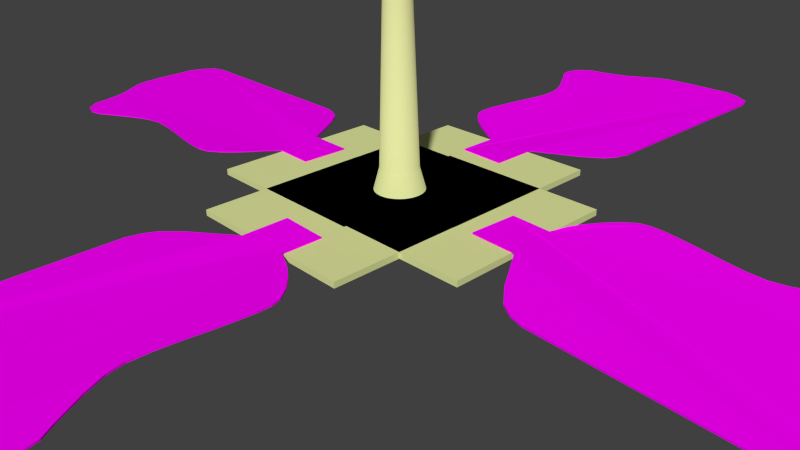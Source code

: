 # Source: fs-kreisel-einzeln.blend  (saved by Blender 2.72.0; exported with 4.5.12 LTS)
import bpy
from mathutils import Matrix  # noqa: F401  (used for matrix-valued properties, if any)

bpy.ops.wm.read_factory_settings(use_empty=True)
scene = bpy.context.scene
scene.name = 'Scene'

# ---- collections
col_collection_1 = bpy.data.collections.new('Collection 1'); scene.collection.children.link(col_collection_1)

# ---- images (referenced by path relative to the original .blend; pixels are not part of the script)
import os
ASSET_DIR = os.environ.get("B2B_ASSET_DIR", "")  # directory of the original .blend (textures are referenced by path, not embedded)
HERE = os.path.dirname(os.path.abspath(__file__))  # packed textures are extracted next to this script under _unpacked/

def load_image(name, relpath, width, height, colorspace="sRGB"):
    """Load a texture the original file referenced (path relative to the .blend, or extracted next to this script)."""
    p = next((c for c in (os.path.join(HERE, relpath), os.path.join(ASSET_DIR, relpath)) if relpath and os.path.exists(c)), "")
    if p:
        img = bpy.data.images.load(p, check_existing=True)
        img.name = name
    else:  # same state as the original file: an image datablock whose file is absent (Cycles renders it pink)
        img = bpy.data.images.new(name, width, height)
        img.source = "FILE"
        img.filepath = "//" + (relpath or name)
    img.colorspace_settings.name = colorspace
    return img
img_fs_wave_jpg_003 = load_image('fs-wave.jpg.003', 'fs-wave.jpg', 1024, 1024, 'sRGB')
img_fs_wave_jpg_004 = load_image('fs-wave.jpg.004', 'fs-wave.jpg', 1024, 1024, 'sRGB')
img_fs_wave_jpg_005 = load_image('fs-wave.jpg.005', 'fs-wave.jpg', 1024, 1024, 'sRGB')

# ---- materials (node trees are filled in below, after node groups)
mat_material_003 = bpy.data.materials.new('Material.003')
mat_material_003.alpha_threshold = 0.0
mat_material_003.roughness = 0.5
mat_material_004 = bpy.data.materials.new('Material.004')
mat_material_004.alpha_threshold = 0.0
mat_material_004.roughness = 0.5
mat_material_005 = bpy.data.materials.new('Material.005')
mat_material_005.alpha_threshold = 0.0
mat_material_005.roughness = 0.5
mat_material_008 = bpy.data.materials.new('Material.008')
mat_material_008.alpha_threshold = 0.0
mat_material_008.roughness = 0.5

# ---- material node trees
mat_material_003.use_nodes = True; mat_material_003.node_tree.nodes.clear()
_N = mat_material_003.node_tree.nodes; _L = mat_material_003.node_tree.links
n0 = _N.new('ShaderNodeOutputMaterial'); n0.name = 'Material Output'; n0.location = (300, 300)
n1 = _N.new('ShaderNodeBsdfDiffuse'); n1.name = 'Diffuse BSDF'; n1.location = (10, 300)
n2 = _N.new('ShaderNodeTexImage'); n2.name = 'Image Texture'; n2.location = (-180, 300)
n2.width = 140
n2.image = img_fs_wave_jpg_003
_L.new(n1.outputs[0], n0.inputs[0])
_L.new(n2.outputs[0], n1.inputs[0])
n0.is_active_output = True
mat_material_004.use_nodes = True; mat_material_004.node_tree.nodes.clear()
_N = mat_material_004.node_tree.nodes; _L = mat_material_004.node_tree.links
n0 = _N.new('ShaderNodeOutputMaterial'); n0.name = 'Material Output'; n0.location = (300, 300)
n1 = _N.new('ShaderNodeBsdfDiffuse'); n1.name = 'Diffuse BSDF'; n1.location = (10, 300)
n2 = _N.new('ShaderNodeTexImage'); n2.name = 'Image Texture'; n2.location = (-180, 300)
n2.width = 140
n2.image = img_fs_wave_jpg_004
_L.new(n1.outputs[0], n0.inputs[0])
_L.new(n2.outputs[0], n1.inputs[0])
n0.is_active_output = True
mat_material_005.use_nodes = True; mat_material_005.node_tree.nodes.clear()
_N = mat_material_005.node_tree.nodes; _L = mat_material_005.node_tree.links
n0 = _N.new('ShaderNodeOutputMaterial'); n0.name = 'Material Output'; n0.location = (300, 300)
n1 = _N.new('ShaderNodeBsdfDiffuse'); n1.name = 'Diffuse BSDF'; n1.location = (10, 300)
n2 = _N.new('ShaderNodeTexImage'); n2.name = 'Image Texture'; n2.location = (-180, 300)
n2.width = 140
n2.image = img_fs_wave_jpg_005
_L.new(n1.outputs[0], n0.inputs[0])
_L.new(n2.outputs[0], n1.inputs[0])
n0.is_active_output = True
mat_material_008.use_nodes = True; mat_material_008.node_tree.nodes.clear()
_N = mat_material_008.node_tree.nodes; _L = mat_material_008.node_tree.links
n0 = _N.new('ShaderNodeOutputMaterial'); n0.name = 'Material Output'; n0.location = (300, 300)
n1 = _N.new('ShaderNodeBsdfDiffuse'); n1.name = 'Diffuse BSDF'; n1.location = (10, 300)
n1.inputs[0].default_value = (0.7582, 0.8, 0.3488, 1.0)
_L.new(n1.outputs[0], n0.inputs[0])
n0.is_active_output = True

# ---- world
world_world = bpy.data.worlds.new('World'); scene.world = world_world
world_world.color = (0.05088, 0.05088, 0.05088)
world_world.use_sun_shadow = False
world_world.sun_shadow_jitter_overblur = 0.0
world_world.cycles.sampling_method = 'MANUAL'
world_world.cycles.sample_map_resolution = 256

# ---- cameras
cam_camera = bpy.data.cameras.new('Camera')
cam_camera.clip_end = 100.0
cam_camera.lens = 35.0
cam_camera.sensor_width = 32.0
cam_camera.sensor_height = 18.0
cam_camera.ortho_scale = 7.314
cam_camera.dof.focus_distance = 0.0

# ---- meshes
me_plane_000 = bpy.data.meshes.new('Plane.000')
me_plane_000.from_pydata([(-1.28, 15.93, 1.956), (0.7156, 15.89, 2.084), (-1.28, 15.93, 1.956), (1.065, 16.61, 2.212), (1.388, 17.17, 2.257), (1.85, 17.81, 2.312), (2.353, 18.36, 2.367), (2.94, 18.79, 2.422), (3.396, 18.91, 2.455), (4.056, 18.9, 2.496), (4.858, 18.8, 2.541), (5.66, 18.68, 2.586), (6.825, 18.47, 2.649), (7.787, 18.34, 2.703), (8.667, 18.3, 2.756), (9.422, 18.46, 2.809), (10.33, 18.89, 2.884), (11.57, 19.62, 2.992), (12.13, 19.99, 3.043), (12.69, 20.11, 3.082), (13.42, 19.91, 3.118), (14.01, 19.26, 3.128), (14.21, 18.55, 3.11), (14.54, 17.72, 3.094), (14.9, 17.02, 3.087), (15.89, 15.65, 3.09), (16.19, 14.96, 3.079), (16.43, 13.58, 3.035), (16.56, 12.45, 2.994), (16.69, 11.45, 2.96), (16.5, 10.73, 2.917), (16.5, 10.73, 2.917), (16.09, 9.994, 2.86), (15.41, 9.79, 2.809), (4.25, 10.01, 2.127), (3.578, 10.2, 2.094), (2.981, 10.56, 2.072), (2.235, 11.45, 2.064), (1.649, 12.37, 2.067), (1.119, 13.18, 2.069), (0.8959, 13.53, 2.07), (-1.373, 13.57, 1.932), (-1.269, 15.94, 1.941), (-1.284, 15.92, 2.026), (0.7118, 15.88, 2.154), (-1.284, 15.92, 2.026), (1.061, 16.6, 2.283), (1.384, 17.17, 2.327), (1.846, 17.8, 2.383), (2.349, 18.35, 2.438), (2.936, 18.79, 2.493), (3.393, 18.9, 2.526), (4.052, 18.9, 2.566), (4.854, 18.8, 2.612), (5.656, 18.68, 2.656), (6.821, 18.47, 2.72), (7.783, 18.33, 2.773), (8.663, 18.3, 2.826), (9.418, 18.46, 2.88), (10.32, 18.88, 2.954), (11.56, 19.61, 3.062), (12.13, 19.99, 3.113), (12.69, 20.1, 3.153), (13.41, 19.9, 3.189), (14.01, 19.25, 3.198), (14.21, 18.54, 3.18), (14.53, 17.71, 3.165), (14.89, 17.02, 3.157), (15.89, 15.64, 3.16), (16.19, 14.95, 3.149), (16.43, 13.58, 3.105), (16.56, 12.44, 3.065), (16.69, 11.44, 3.03), (16.5, 10.72, 2.987), (16.5, 10.72, 2.987), (16.09, 9.987, 2.931), (15.4, 9.783, 2.879), (4.247, 10.0, 2.198), (3.574, 10.2, 2.164), (2.977, 10.56, 2.143), (2.232, 11.44, 2.135), (1.645, 12.36, 2.138), (1.115, 13.18, 2.14), (0.8921, 13.52, 2.141), (-1.377, 13.57, 2.002), (-1.272, 15.93, 2.012)], [], [(0, 1, 3, 4, 5, 6, 7, 8, 9, 10, 11, 12, 13, 14, 15, 16, 17, 18, 19, 20, 21, 22, 23, 24, 25, 26, 27, 28, 29, 30, 31, 32, 33, 34, 35, 36, 37, 38, 39, 40, 41, 42, 2), (43, 45, 85, 84, 83, 82, 81, 80, 79, 78, 77, 76, 75, 74, 73, 72, 71, 70, 69, 68, 67, 66, 65, 64, 63, 62, 61, 60, 59, 58, 57, 56, 55, 54, 53, 52, 51, 50, 49, 48, 47, 46, 44), (15, 14, 57, 58), (32, 31, 74, 75), (39, 38, 81, 82), (22, 21, 64, 65), (5, 4, 47, 48), (12, 11, 54, 55), (29, 28, 71, 72), (36, 35, 78, 79), (0, 2, 45, 43), (19, 18, 61, 62), (2, 42, 85, 45), (26, 25, 68, 69), (9, 8, 51, 52), (33, 32, 75, 76), (16, 15, 58, 59), (40, 39, 82, 83), (6, 5, 48, 49), (23, 22, 65, 66), (13, 12, 55, 56), (30, 29, 72, 73), (37, 36, 79, 80), (3, 1, 44, 46), (20, 19, 62, 63), (10, 9, 52, 53), (27, 26, 69, 70), (17, 16, 59, 60), (34, 33, 76, 77), (41, 40, 83, 84), (24, 23, 66, 67), (7, 6, 49, 50), (14, 13, 56, 57), (31, 30, 73, 74), (38, 37, 80, 81), (4, 3, 46, 47), (21, 20, 63, 64), (11, 10, 53, 54), (28, 27, 70, 71), (35, 34, 77, 78), (1, 0, 43, 44), (18, 17, 60, 61), (42, 41, 84, 85), (8, 7, 50, 51), (25, 24, 67, 68)])
_uv = me_plane_000.uv_layers.new(name='UVMap')
_uv.uv.foreach_set('vector', [0.0, 0.0, 0.0, 0.0, 0.0, 0.0, 0.0, 0.0, 0.0, 0.0, 0.0, 0.0, 0.0, 0.0, 0.0, 0.0, 0.0, 0.0, 0.0, 0.0, 0.0, 0.0, 0.0, 0.0, 0.0, 0.0, 0.0, 0.0, 0.0, 0.0, 0.0, 0.0, 0.0, 0.0, 0.0, 0.0, 0.0, 0.0, 0.0, 0.0, 0.0, 0.0, 0.0, 0.0, 0.0, 0.0, 0.0, 0.0, 0.0, 0.0, 0.0, 0.0, 0.0, 0.0, 0.0, 0.0, 0.0, 0.0, 0.0, 0.0, 0.0, 0.0, 0.0, 0.0, 0.0, 0.0, 0.0, 0.0, 0.0, 0.0, 0.0, 0.0, 0.0, 0.0, 0.0, 0.0, 0.0, 0.0, 0.0, 0.0, 0.0, 0.0, 0.0, 0.0, 0.0, 0.0, 0.07716, 0.3789, 0.07731, 0.3774, 0.07791, 0.3759, 0.08804, 0.273, 0.1848, 0.2753, 0.1963, 0.2608, 0.2236, 0.2263, 0.254, 0.1873, 0.2909, 0.1499, 0.3184, 0.1354, 0.3482, 0.128, 0.8239, 0.1383, 0.8519, 0.1485, 0.8654, 0.1807, 0.8649, 0.181, 0.8688, 0.213, 0.8574, 0.2561, 0.8451, 0.3054, 0.8268, 0.3648, 0.81, 0.3944, 0.7595, 0.4524, 0.7401, 0.4819, 0.7215, 0.5175, 0.7088, 0.5482, 0.6795, 0.5752, 0.6475, 0.5827, 0.6246, 0.5768, 0.6026, 0.5594, 0.5543, 0.5254, 0.5182, 0.5053, 0.4871, 0.497, 0.4494, 0.4971, 0.4077, 0.5013, 0.3569, 0.5083, 0.3221, 0.5121, 0.2874, 0.515, 0.2594, 0.514, 0.2406, 0.5083, 0.2182, 0.4883, 0.2001, 0.4633, 0.1842, 0.435, 0.1738, 0.4097, 0.1626, 0.3778, 0.0, 0.0, 0.0, 0.0, 0.0, 0.0, 0.0, 0.0, 0.0, 0.0, 0.0, 0.0, 0.0, 0.0, 0.0, 0.0, 0.0, 0.0, 0.0, 0.0, 0.0, 0.0, 0.0, 0.0, 0.0, 0.0, 0.0, 0.0, 0.0, 0.0, 0.0, 0.0, 0.0, 0.0, 0.0, 0.0, 0.0, 0.0, 0.0, 0.0, 0.0, 0.0, 0.0, 0.0, 0.0, 0.0, 0.0, 0.0, 0.0, 0.0, 0.0, 0.0, 0.0, 0.0, 0.0, 0.0, 0.0, 0.0, 0.0, 0.0, 0.0, 0.0, 0.0, 0.0, 0.0, 0.0, 0.0, 0.0, 0.0, 0.0, 0.0, 0.0, 0.0, 0.0, 0.0, 0.0, 0.0, 0.0, 0.0, 0.0, 0.0, 0.0, 0.0, 0.0, 0.0, 0.0, 0.0, 0.0, 0.0, 0.0, 0.0, 0.0, 0.0, 0.0, 0.0, 0.0, 0.0, 0.0, 0.0, 0.0, 0.0, 0.0, 0.0, 0.0, 0.0, 0.0, 0.0, 0.0, 0.0, 0.0, 0.0, 0.0, 0.0, 0.0, 0.0, 0.0, 0.0, 0.0, 0.0, 0.0, 0.0, 0.0, 0.0, 0.0, 0.0, 0.0, 0.0, 0.0, 0.0, 0.0, 0.0, 0.0, 0.0, 0.0, 0.0, 0.0, 0.0, 0.0, 0.0, 0.0, 0.0, 0.0, 0.0, 0.0, 0.0, 0.0, 0.0, 0.0, 0.0, 0.0, 0.0, 0.0, 0.0, 0.0, 0.0, 0.0, 0.0, 0.0, 0.0, 0.0, 0.0, 0.0, 0.0, 0.0, 0.0, 0.0, 0.0, 0.0, 0.0, 0.0, 0.0, 0.0, 0.0, 0.0, 0.0, 0.0, 0.0, 0.0, 0.0, 0.0, 0.0, 0.0, 0.0, 0.0, 0.0, 0.0, 0.0, 0.0, 0.0, 0.0, 0.0, 0.0, 0.0, 0.0, 0.0, 0.0, 0.0, 0.0, 0.0, 0.0, 0.0, 0.0, 0.0, 0.0, 0.0, 0.0, 0.0, 0.0, 0.0, 0.0, 0.0, 0.0, 0.0, 0.0, 0.0, 0.0, 0.0, 0.0, 0.0, 0.0, 0.0, 0.0, 0.0, 0.0, 0.0, 0.0, 0.0, 0.0, 0.0, 0.0, 0.0, 0.0, 0.0, 0.0, 0.0, 0.0, 0.0, 0.0, 0.0, 0.0, 0.0, 0.0, 0.0, 0.0, 0.0, 0.0, 0.0, 0.0, 0.0, 0.0, 0.0, 0.0, 0.0, 0.0, 0.0, 0.0, 0.0, 0.0, 0.0, 0.0, 0.0, 0.0, 0.0, 0.0, 0.0, 0.0, 0.0, 0.0, 0.0, 0.0, 0.0, 0.0, 0.0, 0.0, 0.0, 0.0, 0.0, 0.0, 0.0, 0.0, 0.0, 0.0, 0.0, 0.0, 0.0, 0.0, 0.0, 0.0, 0.0, 0.0, 0.0, 0.0, 0.0, 0.0, 0.0, 0.0, 0.0, 0.0, 0.0, 0.0, 0.0, 0.0, 0.0, 0.0, 0.0, 0.0, 0.0, 0.0, 0.0, 0.0, 0.0, 0.0, 0.0, 0.0, 0.0, 0.0, 0.0, 0.0, 0.0, 0.0, 0.0, 0.0, 0.0, 0.0, 0.0, 0.0, 0.0, 0.0, 0.0, 0.0, 0.0, 0.0, 0.0, 0.0, 0.0, 0.0, 0.0, 0.0, 0.0, 0.0, 0.0, 0.0, 0.0, 0.0])
me_plane_000.materials.append(mat_material_003)
me_plane_000.use_remesh_preserve_volume = False
me_plane_000.use_remesh_preserve_attributes = False
me_plane_000.use_mirror_vertex_groups = False
me_plane_000.update()
me_plane_004 = bpy.data.meshes.new('Plane.004')
me_plane_004.from_pydata([(-1.28, 15.93, 1.956), (0.7156, 15.89, 2.084), (-1.28, 15.93, 1.956), (1.065, 16.61, 2.212), (1.388, 17.17, 2.257), (1.85, 17.81, 2.312), (2.353, 18.36, 2.367), (2.94, 18.79, 2.422), (3.396, 18.91, 2.455), (4.056, 18.9, 2.496), (4.858, 18.8, 2.541), (5.66, 18.68, 2.586), (6.825, 18.47, 2.649), (7.787, 18.34, 2.703), (8.667, 18.3, 2.756), (9.422, 18.46, 2.809), (10.33, 18.89, 2.884), (11.57, 19.62, 2.992), (12.13, 19.99, 3.043), (12.69, 20.11, 3.082), (13.42, 19.91, 3.118), (14.01, 19.26, 3.128), (14.21, 18.55, 3.11), (14.54, 17.72, 3.094), (14.9, 17.02, 3.087), (15.89, 15.65, 3.09), (16.19, 14.96, 3.079), (16.43, 13.58, 3.035), (16.56, 12.45, 2.994), (16.69, 11.45, 2.96), (16.5, 10.73, 2.917), (16.5, 10.73, 2.917), (16.09, 9.994, 2.86), (15.41, 9.79, 2.809), (4.25, 10.01, 2.127), (3.578, 10.2, 2.094), (2.981, 10.56, 2.072), (2.235, 11.45, 2.064), (1.649, 12.37, 2.067), (1.119, 13.18, 2.069), (0.8959, 13.53, 2.07), (-1.373, 13.57, 1.932), (-1.269, 15.94, 1.941), (-1.284, 15.92, 2.026), (0.7118, 15.88, 2.154), (-1.284, 15.92, 2.026), (1.061, 16.6, 2.283), (1.384, 17.17, 2.327), (1.846, 17.8, 2.383), (2.349, 18.35, 2.438), (2.936, 18.79, 2.493), (3.393, 18.9, 2.526), (4.052, 18.9, 2.566), (4.854, 18.8, 2.612), (5.656, 18.68, 2.656), (6.821, 18.47, 2.72), (7.783, 18.33, 2.773), (8.663, 18.3, 2.826), (9.418, 18.46, 2.88), (10.32, 18.88, 2.954), (11.56, 19.61, 3.062), (12.13, 19.99, 3.113), (12.69, 20.1, 3.153), (13.41, 19.9, 3.189), (14.01, 19.25, 3.198), (14.21, 18.54, 3.18), (14.53, 17.71, 3.165), (14.89, 17.02, 3.157), (15.89, 15.64, 3.16), (16.19, 14.95, 3.149), (16.43, 13.58, 3.105), (16.56, 12.44, 3.065), (16.69, 11.44, 3.03), (16.5, 10.72, 2.987), (16.5, 10.72, 2.987), (16.09, 9.987, 2.931), (15.4, 9.783, 2.879), (4.247, 10.0, 2.198), (3.574, 10.2, 2.164), (2.977, 10.56, 2.143), (2.232, 11.44, 2.135), (1.645, 12.36, 2.138), (1.115, 13.18, 2.14), (0.8921, 13.52, 2.141), (-1.377, 13.57, 2.002), (-1.272, 15.93, 2.012)], [], [(0, 1, 3, 4, 5, 6, 7, 8, 9, 10, 11, 12, 13, 14, 15, 16, 17, 18, 19, 20, 21, 22, 23, 24, 25, 26, 27, 28, 29, 30, 31, 32, 33, 34, 35, 36, 37, 38, 39, 40, 41, 42, 2), (43, 45, 85, 84, 83, 82, 81, 80, 79, 78, 77, 76, 75, 74, 73, 72, 71, 70, 69, 68, 67, 66, 65, 64, 63, 62, 61, 60, 59, 58, 57, 56, 55, 54, 53, 52, 51, 50, 49, 48, 47, 46, 44), (15, 14, 57, 58), (32, 31, 74, 75), (39, 38, 81, 82), (22, 21, 64, 65), (5, 4, 47, 48), (12, 11, 54, 55), (29, 28, 71, 72), (36, 35, 78, 79), (0, 2, 45, 43), (19, 18, 61, 62), (2, 42, 85, 45), (26, 25, 68, 69), (9, 8, 51, 52), (33, 32, 75, 76), (16, 15, 58, 59), (40, 39, 82, 83), (6, 5, 48, 49), (23, 22, 65, 66), (13, 12, 55, 56), (30, 29, 72, 73), (37, 36, 79, 80), (3, 1, 44, 46), (20, 19, 62, 63), (10, 9, 52, 53), (27, 26, 69, 70), (17, 16, 59, 60), (34, 33, 76, 77), (41, 40, 83, 84), (24, 23, 66, 67), (7, 6, 49, 50), (14, 13, 56, 57), (31, 30, 73, 74), (38, 37, 80, 81), (4, 3, 46, 47), (21, 20, 63, 64), (11, 10, 53, 54), (28, 27, 70, 71), (35, 34, 77, 78), (1, 0, 43, 44), (18, 17, 60, 61), (42, 41, 84, 85), (8, 7, 50, 51), (25, 24, 67, 68)])
_uv = me_plane_004.uv_layers.new(name='UVMap')
_uv.uv.foreach_set('vector', [0.0, 0.0, 0.0, 0.0, 0.0, 0.0, 0.0, 0.0, 0.0, 0.0, 0.0, 0.0, 0.0, 0.0, 0.0, 0.0, 0.0, 0.0, 0.0, 0.0, 0.0, 0.0, 0.0, 0.0, 0.0, 0.0, 0.0, 0.0, 0.0, 0.0, 0.0, 0.0, 0.0, 0.0, 0.0, 0.0, 0.0, 0.0, 0.0, 0.0, 0.0, 0.0, 0.0, 0.0, 0.0, 0.0, 0.0, 0.0, 0.0, 0.0, 0.0, 0.0, 0.0, 0.0, 0.0, 0.0, 0.0, 0.0, 0.0, 0.0, 0.0, 0.0, 0.0, 0.0, 0.0, 0.0, 0.0, 0.0, 0.0, 0.0, 0.0, 0.0, 0.0, 0.0, 0.0, 0.0, 0.0, 0.0, 0.0, 0.0, 0.0, 0.0, 0.0, 0.0, 0.0, 0.0, 7.988e-05, 0.2413, 0.0004515, 0.2395, 0.001386, 0.2378, 0.02705, 0.1131, 0.1463, 0.1406, 0.1624, 0.1256, 0.2006, 0.08989, 0.2431, 0.0494, 0.2936, 0.0126, 0.3294, 0.001604, 0.3671, 7.988e-05, 0.9539, 0.1337, 0.9873, 0.1534, 0.9999, 0.1967, 0.9992, 0.1969, 0.9999, 0.2374, 0.9804, 0.2879, 0.9589, 0.3456, 0.9287, 0.4144, 0.9041, 0.4467, 0.8342, 0.5057, 0.8066, 0.5371, 0.779, 0.5764, 0.7593, 0.6112, 0.7197, 0.6372, 0.6792, 0.6383, 0.6516, 0.6251, 0.6266, 0.5981, 0.5712, 0.5437, 0.5292, 0.5097, 0.4918, 0.4916, 0.4452, 0.4821, 0.3931, 0.4766, 0.3294, 0.4725, 0.2859, 0.4683, 0.2426, 0.463, 0.2081, 0.4546, 0.1856, 0.4428, 0.1605, 0.4124, 0.1413, 0.377, 0.1252, 0.3379, 0.1156, 0.3039, 0.1058, 0.2617, 0.0, 0.0, 0.0, 0.0, 0.0, 0.0, 0.0, 0.0, 0.0, 0.0, 0.0, 0.0, 0.0, 0.0, 0.0, 0.0, 0.0, 0.0, 0.0, 0.0, 0.0, 0.0, 0.0, 0.0, 0.0, 0.0, 0.0, 0.0, 0.0, 0.0, 0.0, 0.0, 0.0, 0.0, 0.0, 0.0, 0.0, 0.0, 0.0, 0.0, 0.0, 0.0, 0.0, 0.0, 0.0, 0.0, 0.0, 0.0, 0.0, 0.0, 0.0, 0.0, 0.0, 0.0, 0.0, 0.0, 0.0, 0.0, 0.0, 0.0, 0.0, 0.0, 0.0, 0.0, 0.0, 0.0, 0.0, 0.0, 0.0, 0.0, 0.0, 0.0, 0.0, 0.0, 0.0, 0.0, 0.0, 0.0, 0.0, 0.0, 0.0, 0.0, 0.0, 0.0, 0.0, 0.0, 0.0, 0.0, 0.0, 0.0, 0.0, 0.0, 0.0, 0.0, 0.0, 0.0, 0.0, 0.0, 0.0, 0.0, 0.0, 0.0, 0.0, 0.0, 0.0, 0.0, 0.0, 0.0, 0.0, 0.0, 0.0, 0.0, 0.0, 0.0, 0.0, 0.0, 0.0, 0.0, 0.0, 0.0, 0.0, 0.0, 0.0, 0.0, 0.0, 0.0, 0.0, 0.0, 0.0, 0.0, 0.0, 0.0, 0.0, 0.0, 0.0, 0.0, 0.0, 0.0, 0.0, 0.0, 0.0, 0.0, 0.0, 0.0, 0.0, 0.0, 0.0, 0.0, 0.0, 0.0, 0.0, 0.0, 0.0, 0.0, 0.0, 0.0, 0.0, 0.0, 0.0, 0.0, 0.0, 0.0, 0.0, 0.0, 0.0, 0.0, 0.0, 0.0, 0.0, 0.0, 0.0, 0.0, 0.0, 0.0, 0.0, 0.0, 0.0, 0.0, 0.0, 0.0, 0.0, 0.0, 0.0, 0.0, 0.0, 0.0, 0.0, 0.0, 0.0, 0.0, 0.0, 0.0, 0.0, 0.0, 0.0, 0.0, 0.0, 0.0, 0.0, 0.0, 0.0, 0.0, 0.0, 0.0, 0.0, 0.0, 0.0, 0.0, 0.0, 0.0, 0.0, 0.0, 0.0, 0.0, 0.0, 0.0, 0.0, 0.0, 0.0, 0.0, 0.0, 0.0, 0.0, 0.0, 0.0, 0.0, 0.0, 0.0, 0.0, 0.0, 0.0, 0.0, 0.0, 0.0, 0.0, 0.0, 0.0, 0.0, 0.0, 0.0, 0.0, 0.0, 0.0, 0.0, 0.0, 0.0, 0.0, 0.0, 0.0, 0.0, 0.0, 0.0, 0.0, 0.0, 0.0, 0.0, 0.0, 0.0, 0.0, 0.0, 0.0, 0.0, 0.0, 0.0, 0.0, 0.0, 0.0, 0.0, 0.0, 0.0, 0.0, 0.0, 0.0, 0.0, 0.0, 0.0, 0.0, 0.0, 0.0, 0.0, 0.0, 0.0, 0.0, 0.0, 0.0, 0.0, 0.0, 0.0, 0.0, 0.0, 0.0, 0.0, 0.0, 0.0, 0.0, 0.0, 0.0, 0.0, 0.0, 0.0, 0.0, 0.0, 0.0, 0.0, 0.0, 0.0, 0.0, 0.0, 0.0, 0.0, 0.0, 0.0, 0.0, 0.0, 0.0, 0.0, 0.0, 0.0, 0.0, 0.0, 0.0, 0.0, 0.0, 0.0, 0.0, 0.0, 0.0, 0.0, 0.0, 0.0, 0.0, 0.0, 0.0, 0.0, 0.0, 0.0, 0.0, 0.0, 0.0, 0.0, 0.0, 0.0, 0.0, 0.0])
me_plane_004.materials.append(mat_material_004)
me_plane_004.use_remesh_preserve_volume = False
me_plane_004.use_remesh_preserve_attributes = False
me_plane_004.use_mirror_vertex_groups = False
me_plane_004.update()
me_plane_003 = bpy.data.meshes.new('Plane.003')
me_plane_003.from_pydata([(-1.28, 15.93, 1.956), (0.7156, 15.89, 2.084), (-1.28, 15.93, 1.956), (1.065, 16.61, 2.212), (1.388, 17.17, 2.257), (1.85, 17.81, 2.312), (2.353, 18.36, 2.367), (2.94, 18.79, 2.422), (3.396, 18.91, 2.455), (4.056, 18.9, 2.496), (4.858, 18.8, 2.541), (5.66, 18.68, 2.586), (6.825, 18.47, 2.649), (7.787, 18.34, 2.703), (8.667, 18.3, 2.756), (9.422, 18.46, 2.809), (10.33, 18.89, 2.884), (11.57, 19.62, 2.992), (12.13, 19.99, 3.043), (12.69, 20.11, 3.082), (13.42, 19.91, 3.118), (14.01, 19.26, 3.128), (14.21, 18.55, 3.11), (14.54, 17.72, 3.094), (14.9, 17.02, 3.087), (15.89, 15.65, 3.09), (16.19, 14.96, 3.079), (16.43, 13.58, 3.035), (16.56, 12.45, 2.994), (16.69, 11.45, 2.96), (16.5, 10.73, 2.917), (16.5, 10.73, 2.917), (16.09, 9.994, 2.86), (15.41, 9.79, 2.809), (4.25, 10.01, 2.127), (3.578, 10.2, 2.094), (2.981, 10.56, 2.072), (2.235, 11.45, 2.064), (1.649, 12.37, 2.067), (1.119, 13.18, 2.069), (0.8959, 13.53, 2.07), (-1.373, 13.57, 1.932), (-1.269, 15.94, 1.941), (-1.284, 15.92, 2.026), (0.7118, 15.88, 2.154), (-1.284, 15.92, 2.026), (1.061, 16.6, 2.283), (1.384, 17.17, 2.327), (1.846, 17.8, 2.383), (2.349, 18.35, 2.438), (2.936, 18.79, 2.493), (3.393, 18.9, 2.526), (4.052, 18.9, 2.566), (4.854, 18.8, 2.612), (5.656, 18.68, 2.656), (6.821, 18.47, 2.72), (7.783, 18.33, 2.773), (8.663, 18.3, 2.826), (9.418, 18.46, 2.88), (10.32, 18.88, 2.954), (11.56, 19.61, 3.062), (12.13, 19.99, 3.113), (12.69, 20.1, 3.153), (13.41, 19.9, 3.189), (14.01, 19.25, 3.198), (14.21, 18.54, 3.18), (14.53, 17.71, 3.165), (14.89, 17.02, 3.157), (15.89, 15.64, 3.16), (16.19, 14.95, 3.149), (16.43, 13.58, 3.105), (16.56, 12.44, 3.065), (16.69, 11.44, 3.03), (16.5, 10.72, 2.987), (16.5, 10.72, 2.987), (16.09, 9.987, 2.931), (15.4, 9.783, 2.879), (4.247, 10.0, 2.198), (3.574, 10.2, 2.164), (2.977, 10.56, 2.143), (2.232, 11.44, 2.135), (1.645, 12.36, 2.138), (1.115, 13.18, 2.14), (0.8921, 13.52, 2.141), (-1.377, 13.57, 2.002), (-1.272, 15.93, 2.012)], [], [(0, 1, 3, 4, 5, 6, 7, 8, 9, 10, 11, 12, 13, 14, 15, 16, 17, 18, 19, 20, 21, 22, 23, 24, 25, 26, 27, 28, 29, 30, 31, 32, 33, 34, 35, 36, 37, 38, 39, 40, 41, 42, 2), (43, 45, 85, 84, 83, 82, 81, 80, 79, 78, 77, 76, 75, 74, 73, 72, 71, 70, 69, 68, 67, 66, 65, 64, 63, 62, 61, 60, 59, 58, 57, 56, 55, 54, 53, 52, 51, 50, 49, 48, 47, 46, 44), (15, 14, 57, 58), (32, 31, 74, 75), (39, 38, 81, 82), (22, 21, 64, 65), (5, 4, 47, 48), (12, 11, 54, 55), (29, 28, 71, 72), (36, 35, 78, 79), (0, 2, 45, 43), (19, 18, 61, 62), (2, 42, 85, 45), (26, 25, 68, 69), (9, 8, 51, 52), (33, 32, 75, 76), (16, 15, 58, 59), (40, 39, 82, 83), (6, 5, 48, 49), (23, 22, 65, 66), (13, 12, 55, 56), (30, 29, 72, 73), (37, 36, 79, 80), (3, 1, 44, 46), (20, 19, 62, 63), (10, 9, 52, 53), (27, 26, 69, 70), (17, 16, 59, 60), (34, 33, 76, 77), (41, 40, 83, 84), (24, 23, 66, 67), (7, 6, 49, 50), (14, 13, 56, 57), (31, 30, 73, 74), (38, 37, 80, 81), (4, 3, 46, 47), (21, 20, 63, 64), (11, 10, 53, 54), (28, 27, 70, 71), (35, 34, 77, 78), (1, 0, 43, 44), (18, 17, 60, 61), (42, 41, 84, 85), (8, 7, 50, 51), (25, 24, 67, 68)])
_uv = me_plane_003.uv_layers.new(name='UVMap')
_uv.uv.foreach_set('vector', [0.0, 0.0, 0.0, 0.0, 0.0, 0.0, 0.0, 0.0, 0.0, 0.0, 0.0, 0.0, 0.0, 0.0, 0.0, 0.0, 0.0, 0.0, 0.0, 0.0, 0.0, 0.0, 0.0, 0.0, 0.0, 0.0, 0.0, 0.0, 0.0, 0.0, 0.0, 0.0, 0.0, 0.0, 0.0, 0.0, 0.0, 0.0, 0.0, 0.0, 0.0, 0.0, 0.0, 0.0, 0.0, 0.0, 0.0, 0.0, 0.0, 0.0, 0.0, 0.0, 0.0, 0.0, 0.0, 0.0, 0.0, 0.0, 0.0, 0.0, 0.0, 0.0, 0.0, 0.0, 0.0, 0.0, 0.0, 0.0, 0.0, 0.0, 0.0, 0.0, 0.0, 0.0, 0.0, 0.0, 0.0, 0.0, 0.0, 0.0, 0.0, 0.0, 0.0, 0.0, 0.0, 0.0, 0.07716, 0.3789, 0.07731, 0.3774, 0.07791, 0.3759, 0.08804, 0.273, 0.1848, 0.2753, 0.1963, 0.2608, 0.2236, 0.2263, 0.254, 0.1873, 0.2909, 0.1499, 0.3184, 0.1354, 0.3482, 0.128, 0.8239, 0.1383, 0.8519, 0.1485, 0.8654, 0.1807, 0.8649, 0.181, 0.8688, 0.213, 0.8574, 0.2561, 0.8451, 0.3054, 0.8268, 0.3648, 0.81, 0.3944, 0.7595, 0.4524, 0.7401, 0.4819, 0.7215, 0.5175, 0.7088, 0.5482, 0.6795, 0.5752, 0.6475, 0.5827, 0.6246, 0.5768, 0.6026, 0.5594, 0.5543, 0.5254, 0.5182, 0.5053, 0.4871, 0.497, 0.4494, 0.4971, 0.4077, 0.5013, 0.3569, 0.5083, 0.3221, 0.5121, 0.2874, 0.515, 0.2594, 0.514, 0.2406, 0.5083, 0.2182, 0.4883, 0.2001, 0.4633, 0.1842, 0.435, 0.1738, 0.4097, 0.1626, 0.3778, 0.0, 0.0, 0.0, 0.0, 0.0, 0.0, 0.0, 0.0, 0.0, 0.0, 0.0, 0.0, 0.0, 0.0, 0.0, 0.0, 0.0, 0.0, 0.0, 0.0, 0.0, 0.0, 0.0, 0.0, 0.0, 0.0, 0.0, 0.0, 0.0, 0.0, 0.0, 0.0, 0.0, 0.0, 0.0, 0.0, 0.0, 0.0, 0.0, 0.0, 0.0, 0.0, 0.0, 0.0, 0.0, 0.0, 0.0, 0.0, 0.0, 0.0, 0.0, 0.0, 0.0, 0.0, 0.0, 0.0, 0.0, 0.0, 0.0, 0.0, 0.0, 0.0, 0.0, 0.0, 0.0, 0.0, 0.0, 0.0, 0.0, 0.0, 0.0, 0.0, 0.0, 0.0, 0.0, 0.0, 0.0, 0.0, 0.0, 0.0, 0.0, 0.0, 0.0, 0.0, 0.0, 0.0, 0.0, 0.0, 0.0, 0.0, 0.0, 0.0, 0.0, 0.0, 0.0, 0.0, 0.0, 0.0, 0.0, 0.0, 0.0, 0.0, 0.0, 0.0, 0.0, 0.0, 0.0, 0.0, 0.0, 0.0, 0.0, 0.0, 0.0, 0.0, 0.0, 0.0, 0.0, 0.0, 0.0, 0.0, 0.0, 0.0, 0.0, 0.0, 0.0, 0.0, 0.0, 0.0, 0.0, 0.0, 0.0, 0.0, 0.0, 0.0, 0.0, 0.0, 0.0, 0.0, 0.0, 0.0, 0.0, 0.0, 0.0, 0.0, 0.0, 0.0, 0.0, 0.0, 0.0, 0.0, 0.0, 0.0, 0.0, 0.0, 0.0, 0.0, 0.0, 0.0, 0.0, 0.0, 0.0, 0.0, 0.0, 0.0, 0.0, 0.0, 0.0, 0.0, 0.0, 0.0, 0.0, 0.0, 0.0, 0.0, 0.0, 0.0, 0.0, 0.0, 0.0, 0.0, 0.0, 0.0, 0.0, 0.0, 0.0, 0.0, 0.0, 0.0, 0.0, 0.0, 0.0, 0.0, 0.0, 0.0, 0.0, 0.0, 0.0, 0.0, 0.0, 0.0, 0.0, 0.0, 0.0, 0.0, 0.0, 0.0, 0.0, 0.0, 0.0, 0.0, 0.0, 0.0, 0.0, 0.0, 0.0, 0.0, 0.0, 0.0, 0.0, 0.0, 0.0, 0.0, 0.0, 0.0, 0.0, 0.0, 0.0, 0.0, 0.0, 0.0, 0.0, 0.0, 0.0, 0.0, 0.0, 0.0, 0.0, 0.0, 0.0, 0.0, 0.0, 0.0, 0.0, 0.0, 0.0, 0.0, 0.0, 0.0, 0.0, 0.0, 0.0, 0.0, 0.0, 0.0, 0.0, 0.0, 0.0, 0.0, 0.0, 0.0, 0.0, 0.0, 0.0, 0.0, 0.0, 0.0, 0.0, 0.0, 0.0, 0.0, 0.0, 0.0, 0.0, 0.0, 0.0, 0.0, 0.0, 0.0, 0.0, 0.0, 0.0, 0.0, 0.0, 0.0, 0.0, 0.0, 0.0, 0.0, 0.0, 0.0, 0.0, 0.0, 0.0, 0.0, 0.0, 0.0, 0.0, 0.0, 0.0, 0.0, 0.0, 0.0, 0.0, 0.0, 0.0, 0.0, 0.0, 0.0, 0.0, 0.0, 0.0, 0.0, 0.0, 0.0, 0.0, 0.0, 0.0, 0.0, 0.0, 0.0, 0.0, 0.0, 0.0, 0.0, 0.0, 0.0, 0.0, 0.0, 0.0, 0.0, 0.0, 0.0, 0.0, 0.0, 0.0, 0.0, 0.0, 0.0, 0.0, 0.0, 0.0, 0.0, 0.0, 0.0])
me_plane_003.materials.append(mat_material_003)
me_plane_003.use_remesh_preserve_volume = False
me_plane_003.use_remesh_preserve_attributes = False
me_plane_003.use_mirror_vertex_groups = False
me_plane_003.update()
me_plane_001 = bpy.data.meshes.new('Plane.001')
me_plane_001.from_pydata([(-1.28, 15.93, 1.956), (0.7156, 15.89, 2.084), (-1.28, 15.93, 1.956), (1.065, 16.61, 2.212), (1.388, 17.17, 2.257), (1.85, 17.81, 2.312), (2.353, 18.36, 2.367), (2.94, 18.79, 2.422), (3.396, 18.91, 2.455), (4.056, 18.9, 2.496), (4.858, 18.8, 2.541), (5.66, 18.68, 2.586), (6.825, 18.47, 2.649), (7.787, 18.34, 2.703), (8.667, 18.3, 2.756), (9.422, 18.46, 2.809), (10.33, 18.89, 2.884), (11.57, 19.62, 2.992), (12.13, 19.99, 3.043), (12.69, 20.11, 3.082), (13.42, 19.91, 3.118), (14.01, 19.26, 3.128), (14.21, 18.55, 3.11), (14.54, 17.72, 3.094), (14.9, 17.02, 3.087), (15.89, 15.65, 3.09), (16.19, 14.96, 3.079), (16.43, 13.58, 3.035), (16.56, 12.45, 2.994), (16.69, 11.45, 2.96), (16.5, 10.73, 2.917), (16.5, 10.73, 2.917), (16.09, 9.994, 2.86), (15.41, 9.79, 2.809), (4.25, 10.01, 2.127), (3.578, 10.2, 2.094), (2.981, 10.56, 2.072), (2.235, 11.45, 2.064), (1.649, 12.37, 2.067), (1.119, 13.18, 2.069), (0.8959, 13.53, 2.07), (-1.373, 13.57, 1.932), (-1.269, 15.94, 1.941), (-1.284, 15.92, 2.026), (0.7118, 15.88, 2.154), (-1.284, 15.92, 2.026), (1.061, 16.6, 2.283), (1.384, 17.17, 2.327), (1.846, 17.8, 2.383), (2.349, 18.35, 2.438), (2.936, 18.79, 2.493), (3.393, 18.9, 2.526), (4.052, 18.9, 2.566), (4.854, 18.8, 2.612), (5.656, 18.68, 2.656), (6.821, 18.47, 2.72), (7.783, 18.33, 2.773), (8.663, 18.3, 2.826), (9.418, 18.46, 2.88), (10.32, 18.88, 2.954), (11.56, 19.61, 3.062), (12.13, 19.99, 3.113), (12.69, 20.1, 3.153), (13.41, 19.9, 3.189), (14.01, 19.25, 3.198), (14.21, 18.54, 3.18), (14.53, 17.71, 3.165), (14.89, 17.02, 3.157), (15.89, 15.64, 3.16), (16.19, 14.95, 3.149), (16.43, 13.58, 3.105), (16.56, 12.44, 3.065), (16.69, 11.44, 3.03), (16.5, 10.72, 2.987), (16.5, 10.72, 2.987), (16.09, 9.987, 2.931), (15.4, 9.783, 2.879), (4.247, 10.0, 2.198), (3.574, 10.2, 2.164), (2.977, 10.56, 2.143), (2.232, 11.44, 2.135), (1.645, 12.36, 2.138), (1.115, 13.18, 2.14), (0.8921, 13.52, 2.141), (-1.377, 13.57, 2.002), (-1.272, 15.93, 2.012)], [], [(0, 1, 3, 4, 5, 6, 7, 8, 9, 10, 11, 12, 13, 14, 15, 16, 17, 18, 19, 20, 21, 22, 23, 24, 25, 26, 27, 28, 29, 30, 31, 32, 33, 34, 35, 36, 37, 38, 39, 40, 41, 42, 2), (43, 45, 85, 84, 83, 82, 81, 80, 79, 78, 77, 76, 75, 74, 73, 72, 71, 70, 69, 68, 67, 66, 65, 64, 63, 62, 61, 60, 59, 58, 57, 56, 55, 54, 53, 52, 51, 50, 49, 48, 47, 46, 44), (15, 14, 57, 58), (32, 31, 74, 75), (39, 38, 81, 82), (22, 21, 64, 65), (5, 4, 47, 48), (12, 11, 54, 55), (29, 28, 71, 72), (36, 35, 78, 79), (0, 2, 45, 43), (19, 18, 61, 62), (2, 42, 85, 45), (26, 25, 68, 69), (9, 8, 51, 52), (33, 32, 75, 76), (16, 15, 58, 59), (40, 39, 82, 83), (6, 5, 48, 49), (23, 22, 65, 66), (13, 12, 55, 56), (30, 29, 72, 73), (37, 36, 79, 80), (3, 1, 44, 46), (20, 19, 62, 63), (10, 9, 52, 53), (27, 26, 69, 70), (17, 16, 59, 60), (34, 33, 76, 77), (41, 40, 83, 84), (24, 23, 66, 67), (7, 6, 49, 50), (14, 13, 56, 57), (31, 30, 73, 74), (38, 37, 80, 81), (4, 3, 46, 47), (21, 20, 63, 64), (11, 10, 53, 54), (28, 27, 70, 71), (35, 34, 77, 78), (1, 0, 43, 44), (18, 17, 60, 61), (42, 41, 84, 85), (8, 7, 50, 51), (25, 24, 67, 68)])
_uv = me_plane_001.uv_layers.new(name='UVMap')
_uv.uv.foreach_set('vector', [0.0, 0.0, 0.0, 0.0, 0.0, 0.0, 0.0, 0.0, 0.0, 0.0, 0.0, 0.0, 0.0, 0.0, 0.0, 0.0, 0.0, 0.0, 0.0, 0.0, 0.0, 0.0, 0.0, 0.0, 0.0, 0.0, 0.0, 0.0, 0.0, 0.0, 0.0, 0.0, 0.0, 0.0, 0.0, 0.0, 0.0, 0.0, 0.0, 0.0, 0.0, 0.0, 0.0, 0.0, 0.0, 0.0, 0.0, 0.0, 0.0, 0.0, 0.0, 0.0, 0.0, 0.0, 0.0, 0.0, 0.0, 0.0, 0.0, 0.0, 0.0, 0.0, 0.0, 0.0, 0.0, 0.0, 0.0, 0.0, 0.0, 0.0, 0.0, 0.0, 0.0, 0.0, 0.0, 0.0, 0.0, 0.0, 0.0, 0.0, 0.0, 0.0, 0.0, 0.0, 0.0, 0.0, 7.988e-05, 0.2413, 0.0004515, 0.2395, 0.001386, 0.2378, 0.02705, 0.1131, 0.1463, 0.1406, 0.1624, 0.1256, 0.2006, 0.08989, 0.2431, 0.0494, 0.2936, 0.0126, 0.3294, 0.001604, 0.3671, 7.988e-05, 0.9539, 0.1337, 0.9873, 0.1534, 0.9999, 0.1967, 0.9992, 0.1969, 0.9999, 0.2374, 0.9804, 0.2879, 0.9589, 0.3456, 0.9287, 0.4144, 0.9041, 0.4467, 0.8342, 0.5057, 0.8066, 0.5371, 0.779, 0.5764, 0.7593, 0.6112, 0.7197, 0.6372, 0.6792, 0.6383, 0.6516, 0.6251, 0.6266, 0.5981, 0.5712, 0.5437, 0.5292, 0.5097, 0.4918, 0.4916, 0.4452, 0.4821, 0.3931, 0.4766, 0.3294, 0.4725, 0.2859, 0.4683, 0.2426, 0.463, 0.2081, 0.4546, 0.1856, 0.4428, 0.1605, 0.4124, 0.1413, 0.377, 0.1252, 0.3379, 0.1156, 0.3039, 0.1058, 0.2617, 0.0, 0.0, 0.0, 0.0, 0.0, 0.0, 0.0, 0.0, 0.0, 0.0, 0.0, 0.0, 0.0, 0.0, 0.0, 0.0, 0.0, 0.0, 0.0, 0.0, 0.0, 0.0, 0.0, 0.0, 0.0, 0.0, 0.0, 0.0, 0.0, 0.0, 0.0, 0.0, 0.0, 0.0, 0.0, 0.0, 0.0, 0.0, 0.0, 0.0, 0.0, 0.0, 0.0, 0.0, 0.0, 0.0, 0.0, 0.0, 0.0, 0.0, 0.0, 0.0, 0.0, 0.0, 0.0, 0.0, 0.0, 0.0, 0.0, 0.0, 0.0, 0.0, 0.0, 0.0, 0.0, 0.0, 0.0, 0.0, 0.0, 0.0, 0.0, 0.0, 0.0, 0.0, 0.0, 0.0, 0.0, 0.0, 0.0, 0.0, 0.0, 0.0, 0.0, 0.0, 0.0, 0.0, 0.0, 0.0, 0.0, 0.0, 0.0, 0.0, 0.0, 0.0, 0.0, 0.0, 0.0, 0.0, 0.0, 0.0, 0.0, 0.0, 0.0, 0.0, 0.0, 0.0, 0.0, 0.0, 0.0, 0.0, 0.0, 0.0, 0.0, 0.0, 0.0, 0.0, 0.0, 0.0, 0.0, 0.0, 0.0, 0.0, 0.0, 0.0, 0.0, 0.0, 0.0, 0.0, 0.0, 0.0, 0.0, 0.0, 0.0, 0.0, 0.0, 0.0, 0.0, 0.0, 0.0, 0.0, 0.0, 0.0, 0.0, 0.0, 0.0, 0.0, 0.0, 0.0, 0.0, 0.0, 0.0, 0.0, 0.0, 0.0, 0.0, 0.0, 0.0, 0.0, 0.0, 0.0, 0.0, 0.0, 0.0, 0.0, 0.0, 0.0, 0.0, 0.0, 0.0, 0.0, 0.0, 0.0, 0.0, 0.0, 0.0, 0.0, 0.0, 0.0, 0.0, 0.0, 0.0, 0.0, 0.0, 0.0, 0.0, 0.0, 0.0, 0.0, 0.0, 0.0, 0.0, 0.0, 0.0, 0.0, 0.0, 0.0, 0.0, 0.0, 0.0, 0.0, 0.0, 0.0, 0.0, 0.0, 0.0, 0.0, 0.0, 0.0, 0.0, 0.0, 0.0, 0.0, 0.0, 0.0, 0.0, 0.0, 0.0, 0.0, 0.0, 0.0, 0.0, 0.0, 0.0, 0.0, 0.0, 0.0, 0.0, 0.0, 0.0, 0.0, 0.0, 0.0, 0.0, 0.0, 0.0, 0.0, 0.0, 0.0, 0.0, 0.0, 0.0, 0.0, 0.0, 0.0, 0.0, 0.0, 0.0, 0.0, 0.0, 0.0, 0.0, 0.0, 0.0, 0.0, 0.0, 0.0, 0.0, 0.0, 0.0, 0.0, 0.0, 0.0, 0.0, 0.0, 0.0, 0.0, 0.0, 0.0, 0.0, 0.0, 0.0, 0.0, 0.0, 0.0, 0.0, 0.0, 0.0, 0.0, 0.0, 0.0, 0.0, 0.0, 0.0, 0.0, 0.0, 0.0, 0.0, 0.0, 0.0, 0.0, 0.0, 0.0, 0.0, 0.0, 0.0, 0.0, 0.0, 0.0, 0.0, 0.0, 0.0, 0.0, 0.0, 0.0, 0.0, 0.0, 0.0, 0.0, 0.0, 0.0, 0.0, 0.0, 0.0, 0.0, 0.0, 0.0, 0.0, 0.0, 0.0, 0.0, 0.0, 0.0, 0.0, 0.0, 0.0, 0.0, 0.0, 0.0, 0.0, 0.0, 0.0, 0.0, 0.0, 0.0, 0.0, 0.0, 0.0, 0.0, 0.0, 0.0, 0.0, 0.0, 0.0, 0.0])
me_plane_001.materials.append(mat_material_005)
me_plane_001.use_remesh_preserve_volume = False
me_plane_001.use_remesh_preserve_attributes = False
me_plane_001.use_mirror_vertex_groups = False
me_plane_001.update()
me_sphere_002 = bpy.data.meshes.new('Sphere.002')
me_sphere_002.from_pydata([(-0.00104, 1.219, 2.505), (-0.2375, 1.195, 2.505), (-0.4649, 1.126, 2.505), (-0.6745, 1.014, 2.505), (-0.8582, 0.8637, 2.505), (-1.009, 0.68, 2.505), (-1.121, 0.4704, 2.505), (-1.19, 0.243, 2.505), (-1.213, 0.006555, 2.505), (-1.19, -0.2299, 2.505), (-1.121, -0.4573, 2.505), (-1.009, -0.6669, 2.505), (-0.8582, -0.8506, 2.505), (-0.6745, -1.001, 2.505), (-0.4649, -1.113, 2.505), (-0.2375, -1.182, 2.505), (-0.00104, -1.206, 2.505), (0.2354, -1.182, 2.505), (0.4628, -1.113, 2.505), (0.6724, -1.001, 2.505), (0.8561, -0.8506, 2.505), (1.007, -0.6669, 2.505), (1.119, -0.4573, 2.505), (1.188, -0.2299, 2.505), (1.211, 0.006556, 2.505), (1.188, 0.243, 2.505), (1.119, 0.4704, 2.505), (1.007, 0.68, 2.505), (0.8561, 0.8637, 2.505), (0.6724, 1.014, 2.505), (0.4628, 1.126, 2.505), (0.2354, 1.195, 2.505), (-0.00104, 1.219, 2.505), (-0.2375, 1.195, 2.505), (-0.4649, 1.126, 2.505), (-0.6745, 1.014, 2.505), (-0.8582, 0.8637, 2.505), (-1.009, 0.68, 2.505), (-1.121, 0.4704, 2.505), (-1.19, 0.243, 2.505), (-1.213, 0.006555, 2.505), (-1.19, -0.2299, 2.505), (-1.121, -0.4573, 2.505), (-1.009, -0.6669, 2.505), (-0.8582, -0.8506, 2.505), (-0.6745, -1.001, 2.505), (-0.4649, -1.113, 2.505), (-0.2375, -1.182, 2.505), (-0.00104, -1.206, 2.505), (0.2354, -1.182, 2.505), (0.4628, -1.113, 2.505), (0.6724, -1.001, 2.505), (0.8561, -0.8506, 2.505), (1.007, -0.6669, 2.505), (1.119, -0.4573, 2.505), (1.188, -0.2299, 2.505), (1.211, 0.006556, 2.505), (1.188, 0.243, 2.505), (1.119, 0.4704, 2.505), (1.007, 0.68, 2.505), (0.8561, 0.8637, 2.505), (0.6724, 1.014, 2.505), (0.4628, 1.126, 2.505), (0.2354, 1.195, 2.505), (-0.00104, 0.9298, 3.574), (-0.1812, 0.912, 3.574), (-0.3543, 0.8595, 3.574), (-0.514, 0.7742, 3.574), (-0.6539, 0.6594, 3.574), (-0.7687, 0.5195, 3.574), (-0.854, 0.3599, 3.574), (-0.9065, 0.1867, 3.574), (-0.9243, 0.006555, 3.574), (-0.9065, -0.1736, 3.574), (-0.854, -0.3467, 3.574), (-0.7687, -0.5064, 3.574), (-0.6539, -0.6463, 3.574), (-0.514, -0.7611, 3.574), (-0.3543, -0.8464, 3.574), (-0.1812, -0.8989, 3.574), (-0.00104, -0.9167, 3.574), (0.1791, -0.8989, 3.574), (0.3523, -0.8464, 3.574), (0.5119, -0.7611, 3.574), (0.6518, -0.6463, 3.574), (0.7666, -0.5064, 3.574), (0.8519, -0.3467, 3.574), (0.9044, -0.1736, 3.574), (0.9222, 0.006556, 3.574), (0.9044, 0.1867, 3.574), (0.8519, 0.3599, 3.574), (0.7666, 0.5195, 3.574), (0.6518, 0.6594, 3.574), (0.5119, 0.7742, 3.574), (0.3523, 0.8595, 3.574), (0.1791, 0.912, 3.574), (-0.00104, 0.9298, 3.574), (-0.1812, 0.912, 3.574), (-0.3543, 0.8595, 3.574), (-0.514, 0.7742, 3.574), (-0.6539, 0.6594, 3.574), (-0.7687, 0.5195, 3.574), (-0.854, 0.3599, 3.574), (-0.9065, 0.1867, 3.574), (-0.9243, 0.006555, 3.574), (-0.9065, -0.1736, 3.574), (-0.854, -0.3467, 3.574), (-0.7687, -0.5064, 3.574), (-0.6539, -0.6463, 3.574), (-0.514, -0.7611, 3.574), (-0.3543, -0.8464, 3.574), (-0.1812, -0.8989, 3.574), (-0.00104, -0.9167, 3.574), (0.1791, -0.8989, 3.574), (0.3523, -0.8464, 3.574), (0.5119, -0.7611, 3.574), (0.6518, -0.6463, 3.574), (0.7666, -0.5064, 3.574), (0.8519, -0.3467, 3.574), (0.9044, -0.1736, 3.574), (0.9222, 0.006556, 3.574), (0.9044, 0.1867, 3.574), (0.8519, 0.3599, 3.574), (0.7666, 0.5195, 3.574), (0.6518, 0.6594, 3.574), (0.5119, 0.7742, 3.574), (0.3523, 0.8595, 3.574), (0.1791, 0.912, 3.574), (-0.00104, 0.5751, 13.7), (-0.112, 0.5642, 13.7), (-0.2186, 0.5319, 13.7), (-0.3169, 0.4793, 13.7), (-0.4031, 0.4086, 13.7), (-0.4738, 0.3224, 13.7), (-0.5263, 0.2241, 13.7), (-0.5587, 0.1175, 13.7), (-0.5696, 0.006555, 13.7), (-0.5587, -0.1044, 13.7), (-0.5263, -0.211, 13.7), (-0.4738, -0.3093, 13.7), (-0.4031, -0.3955, 13.7), (-0.3169, -0.4662, 13.7), (-0.2186, -0.5187, 13.7), (-0.112, -0.5511, 13.7), (-0.001039, -0.562, 13.7), (0.1099, -0.5511, 13.7), (0.2165, -0.5187, 13.7), (0.3148, -0.4662, 13.7), (0.401, -0.3955, 13.7), (0.4717, -0.3093, 13.7), (0.5243, -0.211, 13.7), (0.5566, -0.1044, 13.7), (0.5675, 0.006555, 13.7), (0.5566, 0.1175, 13.7), (0.5243, 0.2241, 13.7), (0.4717, 0.3224, 13.7), (0.401, 0.4086, 13.7), (0.3148, 0.4793, 13.7), (0.2165, 0.5319, 13.7), (0.1099, 0.5642, 13.7), (-0.00104, 0.4254, 14.38), (-0.08276, 0.4174, 14.38), (-0.1613, 0.3935, 14.38), (-0.2337, 0.3548, 14.38), (-0.2972, 0.3027, 14.38), (-0.3493, 0.2393, 14.38), (-0.388, 0.1668, 14.38), (-0.4119, 0.08827, 14.38), (-0.4199, 0.006555, 14.38), (-0.4119, -0.07516, 14.38), (-0.388, -0.1537, 14.38), (-0.3493, -0.2262, 14.38), (-0.2972, -0.2896, 14.38), (-0.2337, -0.3417, 14.38), (-0.1613, -0.3804, 14.38), (-0.08276, -0.4043, 14.38), (-0.00104, -0.4123, 14.38), (0.08068, -0.4043, 14.38), (0.1593, -0.3804, 14.38), (0.2317, -0.3417, 14.38), (0.2951, -0.2896, 14.38), (0.3472, -0.2262, 14.38), (0.3859, -0.1537, 14.38), (0.4098, -0.07516, 14.38), (0.4178, 0.006555, 14.38), (0.4098, 0.08827, 14.38), (0.3859, 0.1668, 14.38), (0.3472, 0.2393, 14.38), (0.2951, 0.3027, 14.38), (0.2317, 0.3548, 14.38), (0.1593, 0.3935, 14.38), (0.08068, 0.4174, 14.38), (-0.00104, 0.4254, 14.38), (-0.08276, 0.4174, 14.38), (-0.1613, 0.3935, 14.38), (-0.2337, 0.3548, 14.38), (-0.2972, 0.3027, 14.38), (-0.3493, 0.2393, 14.38), (-0.388, 0.1668, 14.38), (-0.4119, 0.08827, 14.38), (-0.4199, 0.006555, 14.38), (-0.4119, -0.07516, 14.38), (-0.388, -0.1537, 14.38), (-0.3493, -0.2262, 14.38), (-0.2972, -0.2896, 14.38), (-0.2337, -0.3417, 14.38), (-0.1613, -0.3804, 14.38), (-0.08276, -0.4043, 14.38), (-0.00104, -0.4123, 14.38), (0.08068, -0.4043, 14.38), (0.1593, -0.3804, 14.38), (0.2317, -0.3417, 14.38), (0.2951, -0.2896, 14.38), (0.3472, -0.2262, 14.38), (0.3859, -0.1537, 14.38), (0.4098, -0.07516, 14.38), (0.4178, 0.006555, 14.38), (0.4098, 0.08827, 14.38), (0.3859, 0.1668, 14.38), (0.3472, 0.2393, 14.38), (0.2951, 0.3027, 14.38), (0.2317, 0.3548, 14.38), (0.1593, 0.3935, 14.38), (0.08068, 0.4174, 14.38), (-0.00104, 0.2439, 14.48), (-0.04734, 0.2393, 14.48), (-0.09186, 0.2258, 14.48), (-0.1329, 0.2039, 14.48), (-0.1689, 0.1744, 14.48), (-0.1984, 0.1384, 14.48), (-0.2203, 0.09737, 14.48), (-0.2338, 0.05285, 14.48), (-0.2384, 0.006555, 14.48), (-0.2338, -0.03974, 14.48), (-0.2203, -0.08426, 14.48), (-0.1984, -0.1253, 14.48), (-0.1689, -0.1613, 14.48), (-0.1329, -0.1908, 14.48), (-0.09186, -0.2127, 14.48), (-0.04734, -0.2262, 14.48), (-0.00104, -0.2308, 14.48), (0.04526, -0.2262, 14.48), (0.08978, -0.2127, 14.48), (0.1308, -0.1908, 14.48), (0.1668, -0.1613, 14.48), (0.1963, -0.1253, 14.48), (0.2182, -0.08426, 14.48), (0.2317, -0.03974, 14.48), (0.2363, 0.006555, 14.48), (0.2317, 0.05285, 14.48), (0.2182, 0.09737, 14.48), (0.1963, 0.1384, 14.48), (0.1668, 0.1744, 14.48), (0.1308, 0.2039, 14.48), (0.08978, 0.2258, 14.48), (0.04526, 0.2393, 14.48), (-0.00104, 0.1511, 14.5), (-0.02924, 0.1483, 14.5), (-0.05635, 0.1401, 14.5), (-0.08134, 0.1267, 14.5), (-0.1032, 0.1088, 14.5), (-0.1212, 0.08685, 14.5), (-0.1346, 0.06187, 14.5), (-0.1428, 0.03475, 14.5), (-0.1456, 0.006555, 14.5), (-0.1428, -0.02164, 14.5), (-0.1346, -0.04876, 14.5), (-0.1212, -0.07374, 14.5), (-0.1032, -0.09564, 14.5), (-0.08134, -0.1136, 14.5), (-0.05635, -0.127, 14.5), (-0.02924, -0.1352, 14.5), (-0.00104, -0.138, 14.5), (0.02716, -0.1352, 14.5), (0.05427, -0.127, 14.5), (0.07926, -0.1136, 14.5), (0.1012, -0.09564, 14.5), (0.1191, -0.07374, 14.5), (0.1325, -0.04876, 14.5), (0.1407, -0.02164, 14.5), (0.1435, 0.006555, 14.5), (0.1407, 0.03475, 14.5), (0.1325, 0.06187, 14.5), (0.1191, 0.08685, 14.5), (0.1012, 0.1088, 14.5), (0.07926, 0.1267, 14.5), (0.05427, 0.1401, 14.5), (0.02716, 0.1483, 14.5), (0.2289, -1.151, 2.214), (-0.7071, 0.0, 0.7071), (-0.8315, 0.0, 0.5556), (-0.9239, 0.0, 0.3827), (-0.9808, 0.0, 0.1951), (-1.0, 0.0, 7.55e-08), (-0.9808, 0.0, -0.1951), (-0.9239, 0.0, -0.3827), (-0.8315, 0.0, -0.5556), (-0.7071, 0.0, -0.7071), (-0.5556, 0.0, -0.8315), (-0.3827, 0.0, -0.9239), (-0.1951, 0.0, -0.9808), (0.449, -1.084, 2.214), (-0.6935, 0.1379, 0.7071), (-0.8155, 0.1622, 0.5556), (-0.9061, 0.1802, 0.3827), (-0.9619, 0.1913, 0.1951), (-0.9808, 0.1951, 7.55e-08), (-0.9619, 0.1913, -0.1951), (-0.9061, 0.1802, -0.3827), (-0.8155, 0.1622, -0.5556), (-0.6935, 0.1379, -0.7071), (-0.5449, 0.1084, -0.8315), (-0.3753, 0.07466, -0.9239), (-0.1913, 0.03806, -0.9808), (-0.6533, 0.2706, 0.7071), (-0.7682, 0.3182, 0.5556), (-0.8536, 0.3536, 0.3827), (-0.9061, 0.3753, 0.1951), (-0.9239, 0.3827, 7.55e-08), (-0.9061, 0.3753, -0.1951), (-0.8536, 0.3536, -0.3827), (-0.7682, 0.3182, -0.5556), (-0.6533, 0.2706, -0.7071), (-0.5133, 0.2126, -0.8315), (-0.3536, 0.1464, -0.9239), (-0.1802, 0.07466, -0.9808), (0.6519, -0.9757, 2.214), (-0.5879, 0.3928, 0.7071), (-0.6913, 0.4619, 0.5556), (-0.7682, 0.5133, 0.3827), (-0.8155, 0.5449, 0.1951), (-0.8315, 0.5556, 7.55e-08), (-0.8155, 0.5449, -0.1951), (-0.7682, 0.5133, -0.3827), (-0.6913, 0.4619, -0.5556), (-0.5879, 0.3928, -0.7071), (-0.4619, 0.3087, -0.8315), (-0.3182, 0.2126, -0.9239), (-0.1622, 0.1084, -0.9808), (0.8297, -0.8297, 2.214), (-0.5, 0.5, 0.7071), (-0.5879, 0.5879, 0.5556), (-0.6533, 0.6533, 0.3827), (-0.6935, 0.6935, 0.1951), (-0.7071, 0.7071, 7.55e-08), (-0.6935, 0.6935, -0.1951), (-0.6533, 0.6533, -0.3827), (-0.5879, 0.5879, -0.5556), (-0.5, 0.5, -0.7071), (-0.3928, 0.3928, -0.8315), (-0.2706, 0.2706, -0.9239), (-0.1379, 0.1379, -0.9808), (0.9757, -0.6519, 2.214), (-0.3928, 0.5879, 0.7071), (-0.4619, 0.6913, 0.5556), (-0.5133, 0.7682, 0.3827), (-0.5449, 0.8155, 0.1951), (-0.5556, 0.8315, 7.55e-08), (-0.5449, 0.8155, -0.1951), (-0.5133, 0.7682, -0.3827), (-0.4619, 0.6913, -0.5556), (-0.3928, 0.5879, -0.7071), (-0.3087, 0.4619, -0.8315), (-0.2126, 0.3182, -0.9239), (-0.1084, 0.1622, -0.9808), (-0.2706, 0.6533, 0.7071), (-0.3182, 0.7682, 0.5556), (-0.3536, 0.8536, 0.3827), (-0.3753, 0.9061, 0.1951), (-0.3827, 0.9239, 7.55e-08), (-0.3753, 0.9061, -0.1951), (-0.3536, 0.8536, -0.3827), (-0.3182, 0.7682, -0.5556), (-0.2706, 0.6533, -0.7071), (-0.2126, 0.5133, -0.8315), (-0.1464, 0.3536, -0.9239), (-0.07466, 0.1802, -0.9808), (1.084, -0.449, 2.214), (-0.1379, 0.6935, 0.7071), (-0.1622, 0.8155, 0.5556), (-0.1802, 0.9061, 0.3827), (-0.1913, 0.9619, 0.1951), (-0.1951, 0.9808, 7.55e-08), (-0.1913, 0.9619, -0.1951), (-0.1802, 0.9061, -0.3827), (-0.1622, 0.8155, -0.5556), (-0.1379, 0.6935, -0.7071), (-0.1084, 0.5449, -0.8315), (-0.07466, 0.3753, -0.9239), (-0.03806, 0.1913, -0.9808), (1.151, -0.2289, 2.214), (3.192e-07, 0.7071, 0.7071), (3.341e-07, 0.8315, 0.5556), (2.745e-07, 0.9239, 0.3827), (3.937e-07, 0.9808, 0.1951), (3.788e-07, 1.0, 7.55e-08), (3.937e-07, 0.9808, -0.1951), (2.298e-07, 0.9239, -0.3827), (3.341e-07, 0.8315, -0.5556), (3.192e-07, 0.7071, -0.7071), (3.415e-07, 0.5556, -0.8315), (3.043e-07, 0.3827, -0.9239), (3.08e-07, 0.1951, -0.9808), (1.173, -2.215e-07, 2.214), (0.138, 0.6935, 0.7071), (0.1622, 0.8155, 0.5556), (0.1802, 0.9061, 0.3827), (0.1913, 0.9619, 0.1951), (0.1951, 0.9808, 7.55e-08), (0.1913, 0.9619, -0.1951), (0.1802, 0.9061, -0.3827), (0.1622, 0.8155, -0.5556), (0.138, 0.6935, -0.7071), (0.1084, 0.5449, -0.8315), (0.07466, 0.3753, -0.9239), (0.03806, 0.1913, -0.9808), (0.2706, 0.6533, 0.7071), (0.3182, 0.7682, 0.5556), (0.3536, 0.8536, 0.3827), (0.3753, 0.9061, 0.1951), (0.3827, 0.9239, 7.55e-08), (0.3753, 0.9061, -0.1951), (0.3536, 0.8536, -0.3827), (0.3182, 0.7682, -0.5556), (0.2706, 0.6533, -0.7071), (0.2126, 0.5133, -0.8315), (0.1464, 0.3536, -0.9239), (0.07466, 0.1802, -0.9808), (1.151, 0.2289, 2.214), (0.3928, 0.5879, 0.7071), (0.4619, 0.6913, 0.5556), (0.5133, 0.7682, 0.3827), (0.5449, 0.8155, 0.1951), (0.5556, 0.8315, 7.55e-08), (0.5449, 0.8155, -0.1951), (0.5133, 0.7682, -0.3827), (0.4619, 0.6913, -0.5556), (0.3928, 0.5879, -0.7071), (0.3087, 0.4619, -0.8315), (0.2126, 0.3182, -0.9239), (0.1084, 0.1622, -0.9808), (1.084, 0.449, 2.214), (0.5, 0.5, 0.7071), (0.5879, 0.5879, 0.5556), (0.6533, 0.6533, 0.3827), (0.6935, 0.6935, 0.1951), (0.7071, 0.7071, 7.55e-08), (0.6935, 0.6935, -0.1951), (0.6533, 0.6533, -0.3827), (0.5879, 0.5879, -0.5556), (0.5, 0.5, -0.7071), (0.3928, 0.3928, -0.8315), (0.2706, 0.2706, -0.9239), (0.138, 0.1379, -0.9808), (0.9757, 0.6519, 2.214), (0.5879, 0.3928, 0.7071), (0.6913, 0.4619, 0.5556), (0.7682, 0.5133, 0.3827), (0.8155, 0.5449, 0.1951), (0.8315, 0.5556, 7.55e-08), (0.8155, 0.5449, -0.1951), (0.7682, 0.5133, -0.3827), (0.6913, 0.4619, -0.5556), (0.5879, 0.3928, -0.7071), (0.4619, 0.3087, -0.8315), (0.3182, 0.2126, -0.9239), (0.1622, 0.1084, -0.9808), (0.6533, 0.2706, 0.7071), (0.7682, 0.3182, 0.5556), (0.8536, 0.3536, 0.3827), (0.9061, 0.3753, 0.1951), (0.9239, 0.3827, 7.55e-08), (0.9061, 0.3753, -0.1951), (0.8536, 0.3536, -0.3827), (0.7682, 0.3182, -0.5556), (0.6533, 0.2706, -0.7071), (0.5133, 0.2126, -0.8315), (0.3536, 0.1464, -0.9239), (0.1802, 0.07466, -0.9808), (0.8297, 0.8297, 2.214), (0.6935, 0.1379, 0.7071), (0.8155, 0.1622, 0.5556), (0.9061, 0.1802, 0.3827), (0.9619, 0.1913, 0.1951), (0.9808, 0.1951, 7.55e-08), (0.9619, 0.1913, -0.1951), (0.9061, 0.1802, -0.3827), (0.8155, 0.1622, -0.5556), (0.6935, 0.1379, -0.7071), (0.5449, 0.1084, -0.8315), (0.3753, 0.07466, -0.9239), (0.1913, 0.03806, -0.9808), (0.6519, 0.9757, 2.214), (0.7071, -2.584e-08, 0.7071), (0.8315, -8.544e-08, 0.5556), (0.9239, 6.357e-08, 0.3827), (0.9808, -8.544e-08, 0.1951), (1.0, -1.003e-07, 7.55e-08), (0.9808, -8.544e-08, -0.1951), (0.9239, 6.357e-08, -0.3827), (0.8315, -8.544e-08, -0.5556), (0.7071, -2.584e-08, -0.7071), (0.5556, -1.094e-08, -0.8315), (0.3827, 3.964e-09, -0.9239), (0.1951, 3.964e-09, -0.9808), (0.449, 1.084, 2.214), (0.6935, -0.1379, 0.7071), (0.8155, -0.1622, 0.5556), (0.9061, -0.1802, 0.3827), (0.9619, -0.1913, 0.1951), (0.9808, -0.1951, 7.55e-08), (0.9619, -0.1913, -0.1951), (0.9061, -0.1802, -0.3827), (0.8155, -0.1622, -0.5556), (0.6935, -0.1379, -0.7071), (0.5449, -0.1084, -0.8315), (0.3753, -0.07466, -0.9239), (0.1913, -0.03806, -0.9808), (0.6533, -0.2706, 0.7071), (0.7682, -0.3182, 0.5556), (0.8536, -0.3536, 0.3827), (0.9061, -0.3753, 0.1951), (0.9239, -0.3827, 7.55e-08), (0.9061, -0.3753, -0.1951), (0.8536, -0.3536, -0.3827), (0.7682, -0.3182, -0.5556), (0.6533, -0.2706, -0.7071), (0.5133, -0.2126, -0.8315), (0.3536, -0.1464, -0.9239), (0.1802, -0.07466, -0.9808), (0.2289, 1.151, 2.214), (0.5879, -0.3928, 0.7071), (0.6913, -0.4619, 0.5556), (0.7682, -0.5133, 0.3827), (0.8155, -0.5449, 0.1951), (0.8315, -0.5556, 7.55e-08), (0.8155, -0.5449, -0.1951), (0.7682, -0.5133, -0.3827), (0.6913, -0.4619, -0.5556), (0.5879, -0.3928, -0.7071), (0.4619, -0.3087, -0.8315), (0.3182, -0.2126, -0.9239), (0.1622, -0.1084, -0.9808), (3.369e-07, 1.173, 2.214), (0.5, -0.5, 0.7071), (0.5879, -0.5879, 0.5556), (0.6533, -0.6533, 0.3827), (0.6935, -0.6935, 0.1951), (0.7071, -0.7071, 7.55e-08), (0.6935, -0.6935, -0.1951), (0.6533, -0.6533, -0.3827), (0.5879, -0.5879, -0.5556), (0.5, -0.5, -0.7071), (0.3928, -0.3928, -0.8315), (0.2706, -0.2706, -0.9239), (0.1379, -0.1379, -0.9808), (-0.2289, 1.151, 2.214), (0.3928, -0.5879, 0.7071), (0.4619, -0.6913, 0.5556), (0.5133, -0.7682, 0.3827), (0.5449, -0.8155, 0.1951), (0.5556, -0.8315, 7.55e-08), (0.5449, -0.8155, -0.1951), (0.5133, -0.7682, -0.3827), (0.4619, -0.6913, -0.5556), (0.3928, -0.5879, -0.7071), (0.3087, -0.4619, -0.8315), (0.2126, -0.3182, -0.9239), (0.1084, -0.1622, -0.9808), (3.258e-07, 0.0, -1.0), (0.2706, -0.6533, 0.7071), (0.3182, -0.7682, 0.5556), (0.3536, -0.8536, 0.3827), (0.3753, -0.9061, 0.1951), (0.3827, -0.9239, 7.55e-08), (0.3753, -0.9061, -0.1951), (0.3536, -0.8536, -0.3827), (0.3182, -0.7682, -0.5556), (0.2706, -0.6533, -0.7071), (0.2126, -0.5133, -0.8315), (0.1464, -0.3536, -0.9239), (0.07466, -0.1802, -0.9808), (-0.449, 1.084, 2.214), (0.1379, -0.6935, 0.7071), (0.1622, -0.8155, 0.5556), (0.1802, -0.9061, 0.3827), (0.1913, -0.9619, 0.1951), (0.1951, -0.9808, 7.55e-08), (0.1913, -0.9619, -0.1951), (0.1802, -0.9061, -0.3827), (0.1622, -0.8155, -0.5556), (0.1379, -0.6935, -0.7071), (0.1084, -0.5449, -0.8315), (0.07466, -0.3753, -0.9239), (0.03806, -0.1913, -0.9808), (-0.6519, 0.9757, 2.214), (1.851e-07, -0.7071, 0.7071), (1.404e-07, -0.8315, 0.5556), (3.192e-07, -0.9239, 0.3827), (9.567e-08, -0.9808, 0.1951), (1.404e-07, -1.0, 7.55e-08), (9.567e-08, -0.9808, -0.1951), (3.192e-07, -0.9239, -0.3827), (1.404e-07, -0.8315, -0.5556), (1.851e-07, -0.7071, -0.7071), (2.596e-07, -0.5556, -0.8315), (2.521e-07, -0.3827, -0.9239), (3.155e-07, -0.1951, -0.9808), (-0.8297, 0.8297, 2.214), (-0.1379, -0.6935, 0.7071), (-0.1622, -0.8155, 0.5556), (-0.1802, -0.9061, 0.3827), (-0.1913, -0.9619, 0.1951), (-0.1951, -0.9808, 7.55e-08), (-0.1913, -0.9619, -0.1951), (-0.1802, -0.9061, -0.3827), (-0.1622, -0.8155, -0.5556), (-0.1379, -0.6935, -0.7071), (-0.1084, -0.5449, -0.8315), (-0.07466, -0.3753, -0.9239), (-0.03806, -0.1913, -0.9808), (-0.2706, -0.6533, 0.7071), (-0.3182, -0.7682, 0.5556), (-0.3536, -0.8536, 0.3827), (-0.3753, -0.9061, 0.1951), (-0.3827, -0.9239, 7.55e-08), (-0.3753, -0.9061, -0.1951), (-0.3536, -0.8536, -0.3827), (-0.3182, -0.7682, -0.5556), (-0.2706, -0.6533, -0.7071), (-0.2126, -0.5133, -0.8315), (-0.1464, -0.3536, -0.9239), (-0.07466, -0.1802, -0.9808), (-0.9757, 0.6519, 2.214), (-0.3928, -0.5879, 0.7071), (-0.4619, -0.6913, 0.5556), (-0.5133, -0.7682, 0.3827), (-0.5449, -0.8155, 0.1951), (-0.5556, -0.8315, 7.55e-08), (-0.5449, -0.8155, -0.1951), (-0.5133, -0.7682, -0.3827), (-0.4619, -0.6913, -0.5556), (-0.3928, -0.5879, -0.7071), (-0.3087, -0.4619, -0.8315), (-0.2126, -0.3182, -0.9239), (-0.1084, -0.1622, -0.9808), (-1.084, 0.449, 2.214), (-0.5, -0.5, 0.7071), (-0.5879, -0.5879, 0.5556), (-0.6533, -0.6533, 0.3827), (-0.6935, -0.6935, 0.1951), (-0.7071, -0.7071, 7.55e-08), (-0.6935, -0.6935, -0.1951), (-0.6533, -0.6533, -0.3827), (-0.5879, -0.5879, -0.5556), (-0.5, -0.5, -0.7071), (-0.3928, -0.3928, -0.8315), (-0.2706, -0.2706, -0.9239), (-0.1379, -0.1379, -0.9808), (-1.151, 0.2289, 2.214), (-0.5879, -0.3928, 0.7071), (-0.6913, -0.4619, 0.5556), (-0.7682, -0.5133, 0.3827), (-0.8155, -0.5449, 0.1951), (-0.8315, -0.5556, 7.55e-08), (-0.8155, -0.5449, -0.1951), (-0.7682, -0.5133, -0.3827), (-0.6913, -0.4619, -0.5556), (-0.5879, -0.3928, -0.7071), (-0.4619, -0.3087, -0.8315), (-0.3182, -0.2126, -0.9239), (-0.1622, -0.1084, -0.9808), (-1.173, -1.786e-07, 2.214), (-0.6533, -0.2706, 0.7071), (-0.7682, -0.3182, 0.5556), (-0.8536, -0.3536, 0.3827), (-0.9061, -0.3753, 0.1951), (-0.9239, -0.3827, 7.55e-08), (-0.9061, -0.3753, -0.1951), (-0.8536, -0.3536, -0.3827), (-0.7682, -0.3182, -0.5556), (-0.6533, -0.2706, -0.7071), (-0.5133, -0.2126, -0.8315), (-0.3536, -0.1464, -0.9239), (-0.1802, -0.07466, -0.9808), (-0.6935, -0.1379, 0.7071), (-0.8155, -0.1622, 0.5556), (-0.9061, -0.1802, 0.3827), (-0.9619, -0.1913, 0.1951), (-0.9808, -0.1951, 7.55e-08), (-0.9619, -0.1913, -0.1951), (-0.9061, -0.1802, -0.3827), (-0.8155, -0.1622, -0.5556), (-0.6935, -0.1379, -0.7071), (-0.5449, -0.1084, -0.8315), (-0.3753, -0.07466, -0.9239), (-0.1913, -0.03806, -0.9808), (-0.7071, 0.0, 0.7071), (-1.173, -1.786e-07, 2.222), (-0.6935, 0.1379, 0.7071), (-1.151, 0.2289, 2.222), (-0.6533, 0.2706, 0.7071), (-1.151, -0.2289, 2.222), (-1.084, 0.449, 2.222), (-0.5879, 0.3928, 0.7071), (-1.084, -0.449, 2.222), (-0.9757, -0.6519, 2.222), (-0.8297, -0.8297, 2.222), (-0.5, 0.5, 0.7071), (-0.9757, 0.6519, 2.222), (-0.6519, -0.9757, 2.222), (-0.449, -1.084, 2.222), (-0.3928, 0.5879, 0.7071), (-0.2289, -1.151, 2.222), (-0.8297, 0.8297, 2.222), (1.143e-07, -1.173, 2.222), (-0.2706, 0.6533, 0.7071), (-1.151, -0.2289, 2.214), (-1.084, -0.449, 2.214), (-0.9757, -0.6519, 2.214), (-0.1379, 0.6935, 0.7071), (-0.8297, -0.8297, 2.214), (-0.6519, -0.9757, 2.214), (-0.449, -1.084, 2.214), (3.192e-07, 0.7071, 0.7071), (-0.2289, -1.151, 2.214), (1.143e-07, -1.173, 2.214), (-0.6935, -0.1379, 0.7071), (0.138, 0.6935, 0.7071), (0.2289, -1.151, 2.222), (-0.6533, -0.2706, 0.7071), (0.449, -1.084, 2.222), (0.2706, 0.6533, 0.7071), (-0.5879, -0.3928, 0.7071), (0.6519, -0.9757, 2.222), (3.369e-07, 1.173, 2.222), (0.3928, 0.5879, 0.7071), (-0.5, -0.5, 0.7071), (-0.3928, -0.5879, 0.7071), (0.8297, -0.8297, 2.222), (0.5, 0.5, 0.7071), (0.2289, 1.151, 2.222), (-0.2706, -0.6533, 0.7071), (0.9757, -0.6519, 2.222), (0.5879, 0.3928, 0.7071), (-0.1379, -0.6935, 0.7071), (0.449, 1.084, 2.222), (1.084, -0.449, 2.222), (0.6533, 0.2706, 0.7071), (1.851e-07, -0.7071, 0.7071), (0.1379, -0.6935, 0.7071), (0.6519, 0.9757, 2.222), (0.6935, 0.1379, 0.7071), (1.151, -0.2289, 2.222), (0.2706, -0.6533, 0.7071), (1.173, -2.215e-07, 2.222), (0.7071, -2.584e-08, 0.7071), (0.8297, 0.8297, 2.222), (0.3928, -0.5879, 0.7071), (1.151, 0.2289, 2.222), (0.6935, -0.1379, 0.7071), (0.5, -0.5, 0.7071), (0.9757, 0.6519, 2.222), (0.5879, -0.3928, 0.7071), (0.6533, -0.2706, 0.7071), (1.084, 0.449, 2.222), (0.9757, 0.6519, 2.222), (1.084, 0.449, 2.222), (0.5879, -0.3928, 0.7071), (0.6935, -0.1379, 0.7071), (0.8297, 0.8297, 2.222), (0.7071, -2.584e-08, 0.7071), (0.5, -0.5, 0.7071), (1.151, 0.2289, 2.222), (0.6935, 0.1379, 0.7071), (0.6519, 0.9757, 2.222), (0.3928, -0.5879, 0.7071), (0.6533, 0.2706, 0.7071), (1.173, -2.215e-07, 2.222), (0.449, 1.084, 2.222), (0.2706, -0.6533, 0.7071), (0.5879, 0.3928, 0.7071), (0.2289, 1.151, 2.222), (1.151, -0.2289, 2.222), (0.1379, -0.6935, 0.7071), (0.5, 0.5, 0.7071), (0.3928, 0.5879, 0.7071), (3.369e-07, 1.173, 2.222), (1.851e-07, -0.7071, 0.7071), (1.084, -0.449, 2.222), (0.2706, 0.6533, 0.7071), (0.138, 0.6935, 0.7071), (-0.1379, -0.6935, 0.7071), (3.192e-07, 0.7071, 0.7071), (0.9757, -0.6519, 2.222), (-0.1379, 0.6935, 0.7071), (-0.2706, -0.6533, 0.7071), (-0.2706, 0.6533, 0.7071), (-0.8297, 0.8297, 2.222), (0.8297, -0.8297, 2.222), (-0.3928, -0.5879, 0.7071), (-0.3928, 0.5879, 0.7071), (-0.9757, 0.6519, 2.222), (-0.5, 0.5, 0.7071), (-0.5, -0.5, 0.7071), (0.6519, -0.9757, 2.222), (-0.5879, 0.3928, 0.7071), (-1.084, 0.449, 2.222), (-0.5879, -0.3928, 0.7071), (-0.6533, 0.2706, 0.7071), (0.449, -1.084, 2.222), (-1.151, 0.2289, 2.222), (-0.6935, 0.1379, 0.7071), (-0.6533, -0.2706, 0.7071), (-1.173, -1.786e-07, 2.222), (0.2289, -1.151, 2.222), (-0.7071, 0.0, 0.7071), (-0.6935, -0.1379, 0.7071), (1.143e-07, -1.173, 2.214), (-0.2289, -1.151, 2.214), (-0.449, -1.084, 2.214), (-0.6519, -0.9757, 2.214), (-0.8297, -0.8297, 2.214), (-0.9757, -0.6519, 2.214), (-1.084, -0.449, 2.214), (-1.151, -0.2289, 2.214), (-1.173, -1.786e-07, 2.214), (-1.151, 0.2289, 2.214), (1.143e-07, -1.173, 2.222), (-1.084, 0.449, 2.214), (-0.9757, 0.6519, 2.214), (-0.8297, 0.8297, 2.214), (-0.2289, -1.151, 2.222), (-0.6519, 0.9757, 2.214), (-0.449, 1.084, 2.214), (-0.2289, 1.151, 2.214), (-0.449, -1.084, 2.222), (3.369e-07, 1.173, 2.214), (0.2289, 1.151, 2.214), (0.449, 1.084, 2.214), (-0.6519, -0.9757, 2.222), (0.6519, 0.9757, 2.214), (0.8297, 0.8297, 2.214), (0.9757, 0.6519, 2.214), (-0.8297, -0.8297, 2.222), (1.084, 0.449, 2.214), (1.151, 0.2289, 2.214), (1.173, -2.215e-07, 2.214), (-0.9757, -0.6519, 2.222), (1.151, -0.2289, 2.214), (1.084, -0.449, 2.214), (0.9757, -0.6519, 2.214), (0.8297, -0.8297, 2.214), (-1.084, -0.449, 2.222), (0.6519, -0.9757, 2.214), (0.449, -1.084, 2.214), (0.2289, -1.151, 2.214), (-1.151, -0.2289, 2.222), (-7.555, -4.377, 2.199), (-7.555, 4.414, 2.199), (1.235, 4.414, 2.199), (1.235, -4.377, 2.199), (-7.555, -4.377, 2.492), (-7.555, 4.414, 2.492), (1.235, 4.414, 2.492), (1.235, -4.377, 2.492), (-1.158, -4.255, 2.199), (-1.158, 4.536, 2.199), (7.632, 4.536, 2.199), (7.632, -4.255, 2.199), (-1.158, -4.255, 2.492), (-1.158, 4.536, 2.492), (7.632, 4.536, 2.492), (7.632, -4.255, 2.492), (-4.308, -7.592, 2.199), (-4.308, 1.198, 2.199), (4.483, 1.198, 2.199), (4.483, -7.592, 2.199), (-4.308, -7.592, 2.492), (-4.308, 1.198, 2.492), (4.483, 1.198, 2.492), (4.483, -7.592, 2.492), (-4.294, -1.143, 2.199), (-4.294, 7.647, 2.199), (4.497, 7.647, 2.199), (4.497, -1.143, 2.199), (-4.294, -1.143, 2.492), (-4.294, 7.647, 2.492), (4.497, 7.647, 2.492), (4.497, -1.143, 2.492)], [], [(1, 0, 31, 30, 29, 28, 27, 26, 25, 24, 23, 22, 21, 20, 19, 18, 17, 16, 15, 14, 13, 12, 11, 10, 9, 8, 7, 6, 5, 4, 3, 2), (60, 61, 93, 92), (27, 28, 60, 59), (16, 17, 49, 48), (5, 6, 38, 37), (25, 26, 58, 57), (3, 4, 36, 35), (14, 15, 47, 46), (23, 24, 56, 55), (1, 2, 34, 33), (12, 13, 45, 44), (21, 22, 54, 53), (10, 11, 43, 42), (30, 31, 63, 62), (19, 20, 52, 51), (8, 9, 41, 40), (28, 29, 61, 60), (17, 18, 50, 49), (6, 7, 39, 38), (26, 27, 59, 58), (4, 5, 37, 36), (15, 16, 48, 47), (24, 25, 57, 56), (2, 3, 35, 34), (13, 14, 46, 45), (22, 23, 55, 54), (0, 1, 33, 32), (11, 12, 44, 43), (31, 0, 32, 63), (20, 21, 53, 52), (9, 10, 42, 41), (29, 30, 62, 61), (18, 19, 51, 50), (7, 8, 40, 39), (94, 95, 127, 126), (49, 50, 82, 81), (38, 39, 71, 70), (58, 59, 91, 90), (36, 37, 69, 68), (47, 48, 80, 79), (56, 57, 89, 88), (34, 35, 67, 66), (45, 46, 78, 77), (54, 55, 87, 86), (32, 33, 65, 64), (43, 44, 76, 75), (63, 32, 64, 95), (52, 53, 85, 84), (41, 42, 74, 73), (61, 62, 94, 93), (50, 51, 83, 82), (39, 40, 72, 71), (59, 60, 92, 91), (48, 49, 81, 80), (37, 38, 70, 69), (57, 58, 90, 89), (35, 36, 68, 67), (46, 47, 79, 78), (55, 56, 88, 87), (33, 34, 66, 65), (44, 45, 77, 76), (53, 54, 86, 85), (42, 43, 75, 74), (62, 63, 95, 94), (51, 52, 84, 83), (40, 41, 73, 72), (117, 118, 150, 149), (83, 84, 116, 115), (72, 73, 105, 104), (92, 93, 125, 124), (81, 82, 114, 113), (70, 71, 103, 102), (90, 91, 123, 122), (68, 69, 101, 100), (79, 80, 112, 111), (88, 89, 121, 120), (66, 67, 99, 98), (77, 78, 110, 109), (86, 87, 119, 118), (64, 65, 97, 96), (75, 76, 108, 107), (95, 64, 96, 127), (84, 85, 117, 116), (73, 74, 106, 105), (93, 94, 126, 125), (82, 83, 115, 114), (71, 72, 104, 103), (91, 92, 124, 123), (80, 81, 113, 112), (69, 70, 102, 101), (89, 90, 122, 121), (67, 68, 100, 99), (78, 79, 111, 110), (87, 88, 120, 119), (65, 66, 98, 97), (76, 77, 109, 108), (85, 86, 118, 117), (74, 75, 107, 106), (151, 152, 184, 183), (106, 107, 139, 138), (126, 127, 159, 158), (115, 116, 148, 147), (104, 105, 137, 136), (124, 125, 157, 156), (113, 114, 146, 145), (102, 103, 135, 134), (122, 123, 155, 154), (100, 101, 133, 132), (111, 112, 144, 143), (120, 121, 153, 152), (98, 99, 131, 130), (109, 110, 142, 141), (118, 119, 151, 150), (96, 97, 129, 128), (107, 108, 140, 139), (127, 96, 128, 159), (116, 117, 149, 148), (105, 106, 138, 137), (125, 126, 158, 157), (114, 115, 147, 146), (103, 104, 136, 135), (123, 124, 156, 155), (112, 113, 145, 144), (101, 102, 134, 133), (121, 122, 154, 153), (99, 100, 132, 131), (110, 111, 143, 142), (119, 120, 152, 151), (97, 98, 130, 129), (108, 109, 141, 140), (185, 186, 218, 217), (129, 130, 162, 161), (140, 141, 173, 172), (149, 150, 182, 181), (138, 139, 171, 170), (158, 159, 191, 190), (147, 148, 180, 179), (136, 137, 169, 168), (156, 157, 189, 188), (145, 146, 178, 177), (134, 135, 167, 166), (154, 155, 187, 186), (132, 133, 165, 164), (143, 144, 176, 175), (152, 153, 185, 184), (130, 131, 163, 162), (141, 142, 174, 173), (150, 151, 183, 182), (128, 129, 161, 160), (139, 140, 172, 171), (159, 128, 160, 191), (148, 149, 181, 180), (137, 138, 170, 169), (157, 158, 190, 189), (146, 147, 179, 178), (135, 136, 168, 167), (155, 156, 188, 187), (144, 145, 177, 176), (133, 134, 166, 165), (153, 154, 186, 185), (131, 132, 164, 163), (142, 143, 175, 174), (219, 220, 252, 251), (163, 164, 196, 195), (174, 175, 207, 206), (183, 184, 216, 215), (161, 162, 194, 193), (172, 173, 205, 204), (181, 182, 214, 213), (170, 171, 203, 202), (190, 191, 223, 222), (179, 180, 212, 211), (168, 169, 201, 200), (188, 189, 221, 220), (177, 178, 210, 209), (166, 167, 199, 198), (186, 187, 219, 218), (164, 165, 197, 196), (175, 176, 208, 207), (184, 185, 217, 216), (162, 163, 195, 194), (173, 174, 206, 205), (182, 183, 215, 214), (160, 161, 193, 192), (171, 172, 204, 203), (191, 160, 192, 223), (180, 181, 213, 212), (169, 170, 202, 201), (189, 190, 222, 221), (178, 179, 211, 210), (167, 168, 200, 199), (187, 188, 220, 219), (176, 177, 209, 208), (165, 166, 198, 197), (253, 254, 286, 285), (208, 209, 241, 240), (197, 198, 230, 229), (217, 218, 250, 249), (195, 196, 228, 227), (206, 207, 239, 238), (215, 216, 248, 247), (193, 194, 226, 225), (204, 205, 237, 236), (213, 214, 246, 245), (202, 203, 235, 234), (222, 223, 255, 254), (211, 212, 244, 243), (200, 201, 233, 232), (220, 221, 253, 252), (209, 210, 242, 241), (198, 199, 231, 230), (218, 219, 251, 250), (196, 197, 229, 228), (207, 208, 240, 239), (216, 217, 249, 248), (194, 195, 227, 226), (205, 206, 238, 237), (214, 215, 247, 246), (192, 193, 225, 224), (203, 204, 236, 235), (223, 192, 224, 255), (212, 213, 245, 244), (201, 202, 234, 233), (221, 222, 254, 253), (210, 211, 243, 242), (199, 200, 232, 231), (257, 258, 259, 260, 261, 262, 263, 264, 265, 266, 267, 268, 269, 270, 271, 272, 273, 274, 275, 276, 277, 278, 279, 280, 281, 282, 283, 284, 285, 286, 287, 256), (242, 243, 275, 274), (231, 232, 264, 263), (251, 252, 284, 283), (240, 241, 273, 272), (229, 230, 262, 261), (249, 250, 282, 281), (227, 228, 260, 259), (238, 239, 271, 270), (247, 248, 280, 279), (225, 226, 258, 257), (236, 237, 269, 268), (245, 246, 278, 277), (234, 235, 267, 266), (254, 255, 287, 286), (243, 244, 276, 275), (232, 233, 265, 264), (252, 253, 285, 284), (241, 242, 274, 273), (230, 231, 263, 262), (250, 251, 283, 282), (228, 229, 261, 260), (239, 240, 272, 271), (248, 249, 281, 280), (226, 227, 259, 258), (237, 238, 270, 269), (246, 247, 279, 278), (224, 225, 257, 256), (235, 236, 268, 267), (255, 224, 256, 287), (244, 245, 277, 276), (233, 234, 266, 265), (295, 294, 307, 308), (293, 292, 305, 306), (291, 290, 303, 304), (300, 299, 312, 313), (298, 297, 310, 311), (296, 295, 308, 309), (294, 293, 306, 307), (292, 291, 304, 305), (290, 289, 302, 303), (299, 298, 311, 312), (297, 296, 309, 310), (303, 302, 314, 315), (312, 311, 323, 324), (310, 309, 321, 322), (308, 307, 319, 320), (306, 305, 317, 318), (304, 303, 315, 316), (313, 312, 324, 325), (311, 310, 322, 323), (309, 308, 320, 321), (307, 306, 318, 319), (305, 304, 316, 317), (315, 314, 327, 328), (324, 323, 336, 337), (322, 321, 334, 335), (320, 319, 332, 333), (318, 317, 330, 331), (316, 315, 328, 329), (325, 324, 337, 338), (323, 322, 335, 336), (321, 320, 333, 334), (319, 318, 331, 332), (317, 316, 329, 330), (328, 327, 340, 341), (337, 336, 349, 350), (335, 334, 347, 348), (333, 332, 345, 346), (331, 330, 343, 344), (329, 328, 341, 342), (338, 337, 350, 351), (336, 335, 348, 349), (334, 333, 346, 347), (332, 331, 344, 345), (330, 329, 342, 343), (341, 340, 353, 354), (350, 349, 362, 363), (348, 347, 360, 361), (346, 345, 358, 359), (344, 343, 356, 357), (342, 341, 354, 355), (351, 350, 363, 364), (349, 348, 361, 362), (347, 346, 359, 360), (345, 344, 357, 358), (343, 342, 355, 356), (354, 353, 365, 366), (363, 362, 374, 375), (361, 360, 372, 373), (359, 358, 370, 371), (357, 356, 368, 369), (355, 354, 366, 367), (364, 363, 375, 376), (362, 361, 373, 374), (360, 359, 371, 372), (358, 357, 369, 370), (356, 355, 367, 368), (366, 365, 378, 379), (375, 374, 387, 388), (373, 372, 385, 386), (371, 370, 383, 384), (369, 368, 381, 382), (367, 366, 379, 380), (376, 375, 388, 389), (374, 373, 386, 387), (372, 371, 384, 385), (370, 369, 382, 383), (368, 367, 380, 381), (379, 378, 391, 392), (388, 387, 400, 401), (386, 385, 398, 399), (384, 383, 396, 397), (382, 381, 394, 395), (380, 379, 392, 393), (389, 388, 401, 402), (387, 386, 399, 400), (385, 384, 397, 398), (383, 382, 395, 396), (381, 380, 393, 394), (392, 391, 404, 405), (401, 400, 413, 414), (399, 398, 411, 412), (397, 396, 409, 410), (395, 394, 407, 408), (393, 392, 405, 406), (402, 401, 414, 415), (400, 399, 412, 413), (398, 397, 410, 411), (396, 395, 408, 409), (394, 393, 406, 407), (405, 404, 416, 417), (414, 413, 425, 426), (412, 411, 423, 424), (410, 409, 421, 422), (408, 407, 419, 420), (406, 405, 417, 418), (415, 414, 426, 427), (413, 412, 424, 425), (411, 410, 422, 423), (409, 408, 420, 421), (407, 406, 418, 419), (417, 416, 429, 430), (426, 425, 438, 439), (424, 423, 436, 437), (422, 421, 434, 435), (420, 419, 432, 433), (418, 417, 430, 431), (427, 426, 439, 440), (425, 424, 437, 438), (423, 422, 435, 436), (421, 420, 433, 434), (419, 418, 431, 432), (430, 429, 442, 443), (439, 438, 451, 452), (437, 436, 449, 450), (435, 434, 447, 448), (433, 432, 445, 446), (431, 430, 443, 444), (440, 439, 452, 453), (438, 437, 450, 451), (436, 435, 448, 449), (434, 433, 446, 447), (432, 431, 444, 445), (443, 442, 455, 456), (452, 451, 464, 465), (450, 449, 462, 463), (448, 447, 460, 461), (446, 445, 458, 459), (444, 443, 456, 457), (453, 452, 465, 466), (451, 450, 463, 464), (449, 448, 461, 462), (447, 446, 459, 460), (445, 444, 457, 458), (456, 455, 467, 468), (465, 464, 476, 477), (463, 462, 474, 475), (461, 460, 472, 473), (459, 458, 470, 471), (457, 456, 468, 469), (466, 465, 477, 478), (464, 463, 475, 476), (462, 461, 473, 474), (460, 459, 471, 472), (458, 457, 469, 470), (468, 467, 480, 481), (477, 476, 489, 490), (475, 474, 487, 488), (473, 472, 485, 486), (471, 470, 483, 484), (469, 468, 481, 482), (478, 477, 490, 491), (476, 475, 488, 489), (474, 473, 486, 487), (472, 471, 484, 485), (470, 469, 482, 483), (481, 480, 493, 494), (490, 489, 502, 503), (488, 487, 500, 501), (486, 485, 498, 499), (484, 483, 496, 497), (482, 481, 494, 495), (491, 490, 503, 504), (489, 488, 501, 502), (487, 486, 499, 500), (485, 484, 497, 498), (483, 482, 495, 496), (494, 493, 506, 507), (503, 502, 515, 516), (501, 500, 513, 514), (499, 498, 511, 512), (497, 496, 509, 510), (495, 494, 507, 508), (504, 503, 516, 517), (502, 501, 514, 515), (500, 499, 512, 513), (498, 497, 510, 511), (496, 495, 508, 509), (507, 506, 518, 519), (516, 515, 527, 528), (514, 513, 525, 526), (512, 511, 523, 524), (510, 509, 521, 522), (508, 507, 519, 520), (517, 516, 528, 529), (515, 514, 526, 527), (513, 512, 524, 525), (511, 510, 522, 523), (509, 508, 520, 521), (519, 518, 531, 532), (528, 527, 540, 541), (526, 525, 538, 539), (524, 523, 536, 537), (522, 521, 534, 535), (520, 519, 532, 533), (529, 528, 541, 542), (527, 526, 539, 540), (525, 524, 537, 538), (523, 522, 535, 536), (521, 520, 533, 534), (532, 531, 544, 545), (541, 540, 553, 554), (539, 538, 551, 552), (537, 536, 549, 550), (535, 534, 547, 548), (533, 532, 545, 546), (542, 541, 554, 555), (540, 539, 552, 553), (538, 537, 550, 551), (536, 535, 548, 549), (534, 533, 546, 547), (545, 544, 557, 558), (554, 553, 566, 567), (552, 551, 564, 565), (550, 549, 562, 563), (548, 547, 560, 561), (546, 545, 558, 559), (555, 554, 567, 568), (553, 552, 565, 566), (551, 550, 563, 564), (549, 548, 561, 562), (547, 546, 559, 560), (558, 557, 570, 571), (567, 566, 579, 580), (565, 564, 577, 578), (563, 562, 575, 576), (561, 560, 573, 574), (559, 558, 571, 572), (568, 567, 580, 581), (566, 565, 578, 579), (564, 563, 576, 577), (562, 561, 574, 575), (560, 559, 572, 573), (571, 570, 583, 584), (580, 579, 592, 593), (578, 577, 590, 591), (576, 575, 588, 589), (574, 573, 586, 587), (572, 571, 584, 585), (581, 580, 593, 594), (579, 578, 591, 592), (577, 576, 589, 590), (575, 574, 587, 588), (573, 572, 585, 586), (584, 583, 596, 597), (593, 592, 605, 606), (591, 590, 603, 604), (589, 588, 601, 602), (587, 586, 599, 600), (585, 584, 597, 598), (594, 593, 606, 607), (592, 591, 604, 605), (590, 589, 602, 603), (588, 587, 600, 601), (586, 585, 598, 599), (597, 596, 609, 610), (606, 605, 618, 619), (604, 603, 616, 617), (602, 601, 614, 615), (600, 599, 612, 613), (598, 597, 610, 611), (607, 606, 619, 620), (605, 604, 617, 618), (603, 602, 615, 616), (601, 600, 613, 614), (599, 598, 611, 612), (610, 609, 621, 622), (619, 618, 630, 631), (617, 616, 628, 629), (615, 614, 626, 627), (613, 612, 624, 625), (611, 610, 622, 623), (620, 619, 631, 632), (618, 617, 629, 630), (616, 615, 627, 628), (614, 613, 625, 626), (612, 611, 623, 624), (622, 621, 634, 635), (631, 630, 643, 644), (629, 628, 641, 642), (627, 626, 639, 640), (625, 624, 637, 638), (623, 622, 635, 636), (632, 631, 644, 645), (630, 629, 642, 643), (628, 627, 640, 641), (626, 625, 638, 639), (624, 623, 636, 637), (635, 634, 647, 648), (644, 643, 656, 657), (642, 641, 654, 655), (640, 639, 652, 653), (638, 637, 650, 651), (636, 635, 648, 649), (645, 644, 657, 658), (643, 642, 655, 656), (641, 640, 653, 654), (639, 638, 651, 652), (637, 636, 649, 650), (648, 647, 660, 661), (657, 656, 669, 670), (655, 654, 667, 668), (653, 652, 665, 666), (651, 650, 663, 664), (649, 648, 661, 662), (658, 657, 670, 671), (656, 655, 668, 669), (654, 653, 666, 667), (652, 651, 664, 665), (650, 649, 662, 663), (661, 660, 673, 674), (670, 669, 682, 683), (668, 667, 680, 681), (666, 665, 678, 679), (664, 663, 676, 677), (662, 661, 674, 675), (671, 670, 683, 684), (669, 668, 681, 682), (667, 666, 679, 680), (665, 664, 677, 678), (663, 662, 675, 676), (674, 673, 685, 686), (683, 682, 694, 695), (681, 680, 692, 693), (679, 678, 690, 691), (677, 676, 688, 689), (675, 674, 686, 687), (684, 683, 695, 696), (682, 681, 693, 694), (680, 679, 691, 692), (678, 677, 689, 690), (676, 675, 687, 688), (569, 300, 313), (569, 313, 325), (569, 325, 338), (569, 338, 351), (429, 416, 732, 736), (569, 351, 364), (609, 596, 788, 792), (569, 364, 376), (493, 480, 752, 756), (569, 376, 389), (353, 340, 708, 712), (569, 389, 402), (416, 404, 728, 732), (569, 402, 415), (596, 583, 784, 788), (569, 415, 427), (480, 467, 748, 752), (569, 427, 440), (340, 327, 704, 708), (569, 440, 453), (660, 647, 804, 808), (569, 453, 466), (404, 391, 724, 728), (569, 466, 478), (544, 531, 768, 772), (569, 478, 491), (583, 570, 780, 784), (569, 491, 504), (467, 455, 744, 748), (569, 504, 517), (327, 314, 701, 704), (569, 517, 529), (647, 634, 800, 804), (569, 529, 542), (685, 673, 813, 817), (569, 542, 555), (289, 685, 817, 697), (569, 555, 568), (391, 378, 720, 724), (569, 568, 581), (302, 289, 697, 699), (569, 581, 594), (531, 518, 764, 768), (569, 594, 607), (570, 557, 776, 780), (569, 607, 620), (455, 442, 740, 744), (569, 620, 632), (314, 302, 699, 701), (569, 632, 645), (634, 621, 796, 800), (569, 645, 658), (673, 660, 808, 813), (569, 658, 671), (378, 365, 716, 720), (569, 671, 684), (518, 506, 760, 764), (569, 684, 696), (557, 544, 772, 776), (686, 685, 289, 290), (569, 696, 300), (442, 429, 736, 740), (695, 694, 298, 299), (621, 609, 792, 796), (693, 692, 296, 297), (691, 690, 294, 295), (689, 688, 292, 293), (687, 686, 290, 291), (365, 353, 712, 716), (696, 695, 299, 300), (506, 493, 756, 760), (694, 693, 297, 298), (692, 691, 295, 296), (690, 689, 293, 294), (688, 687, 291, 292), (810, 805, 734, 731), (556, 582, 834, 835), (825, 672, 826, 717), (703, 700, 811, 807), (697, 672, 826, 816), (821, 840, 710, 722), (848, 853, 705, 706), (824, 825, 717, 718), (844, 840, 710, 707), (819, 820, 723, 725), (757, 751, 775, 770), (776, 326, 854, 758), (857, 853, 705, 702), (700, 698, 814, 811), (633, 608, 831, 830), (699, 659, 827, 812), (848, 844, 707, 706), (390, 377, 850, 849), (543, 724, 793, 837), (773, 428, 846, 759), (746, 751, 775, 779), (825, 817, 727, 717), (441, 428, 846, 845), (824, 823, 719, 718), (732, 505, 839, 790), (794, 789, 747, 743), (741, 746, 779, 782), (543, 556, 835, 837), (740, 479, 842, 785), (377, 352, 851, 850), (796, 820, 723, 742), (780, 301, 855, 754), (853, 824, 718, 705), (820, 821, 722, 723), (741, 735, 787, 782), (492, 505, 839, 841), (822, 823, 719, 721), (813, 824, 718, 730), (698, 857, 702, 814), (428, 403, 847, 846), (819, 792, 745, 725), (672, 659, 827, 826), (736, 492, 841, 786), (823, 848, 706, 719), (301, 288, 856, 855), (840, 836, 711, 710), (789, 783, 753, 747), (821, 822, 721, 722), (543, 530, 838, 837), (823, 808, 733, 719), (339, 799, 739, 852), (352, 339, 852, 851), (720, 556, 835, 795), (828, 818, 726, 715), (836, 832, 713, 711), (783, 778, 755, 753), (708, 608, 831, 803), (454, 762, 766, 843), (492, 479, 842, 841), (804, 822, 721, 737), (772, 339, 852, 761), (608, 714, 798, 831), (595, 608, 831, 833), (832, 828, 715, 713), (748, 744, 454, 441), (704, 701, 646, 633), (792, 788, 818, 819), (724, 720, 556, 543), (768, 764, 377, 352), (744, 740, 479, 454), (701, 699, 659, 646), (788, 784, 288, 818), (720, 716, 582, 556), (764, 760, 390, 377), (808, 804, 822, 823), (740, 736, 492, 479), (699, 697, 672, 659), (784, 780, 301, 288), (716, 712, 595, 582), (760, 756, 403, 390), (804, 800, 821, 822), (817, 813, 824, 825), (736, 732, 505, 492), (780, 776, 326, 301), (697, 817, 825, 672), (756, 752, 428, 403), (712, 708, 608, 595), (800, 796, 820, 821), (813, 808, 823, 824), (732, 728, 530, 505), (776, 772, 339, 326), (752, 748, 441, 428), (708, 704, 633, 608), (796, 792, 819, 820), (728, 724, 543, 530), (772, 768, 352, 339), (820, 819, 832, 836), (778, 773, 759, 755), (800, 821, 722, 738), (633, 646, 703, 709), (301, 326, 805, 810), (823, 822, 844, 848), (709, 703, 807, 802), (818, 288, 815, 828), (819, 818, 828, 832), (530, 543, 735, 741), (822, 821, 840, 844), (825, 824, 853, 857), (441, 454, 762, 767), (788, 818, 726, 749), (646, 659, 700, 703), (672, 825, 857, 698), (441, 748, 777, 845), (821, 820, 836, 840), (718, 719, 706, 705), (288, 301, 810, 815), (805, 326, 854, 734), (479, 492, 751, 757), (454, 479, 757, 762), (659, 672, 698, 700), (608, 633, 709, 714), (659, 646, 829, 827), (633, 704, 806, 830), (288, 818, 726, 856), (479, 454, 843, 842), (773, 767, 765, 759), (760, 390, 849, 769), (646, 703, 807, 829), (352, 768, 763, 851), (326, 339, 852, 854), (712, 595, 833, 801), (767, 762, 766, 765), (701, 646, 829, 809), (505, 530, 838, 839), (752, 428, 846, 774), (751, 492, 841, 775), (828, 815, 729, 715), (818, 819, 725, 726), (716, 582, 834, 797), (714, 709, 802, 798), (762, 757, 770, 766), (582, 595, 833, 834), (728, 530, 838, 791), (403, 390, 849, 847), (756, 403, 847, 771), (530, 741, 782, 838), (744, 454, 843, 781), (815, 810, 731, 729), (646, 633, 830, 829), (326, 301, 855, 854), (454, 441, 845, 843), (841, 839, 838, 782, 779, 775), (784, 288, 856, 750), (862, 863, 859, 858), (863, 864, 860, 859), (864, 865, 861, 860), (865, 862, 858, 861), (858, 859, 860, 861), (865, 864, 863, 862), (870, 871, 867, 866), (871, 872, 868, 867), (872, 873, 869, 868), (873, 870, 866, 869), (866, 867, 868, 869), (873, 872, 871, 870), (878, 879, 875, 874), (879, 880, 876, 875), (880, 881, 877, 876), (881, 878, 874, 877), (874, 875, 876, 877), (881, 880, 879, 878), (886, 887, 883, 882), (887, 888, 884, 883), (888, 889, 885, 884), (889, 886, 882, 885), (882, 883, 884, 885), (889, 888, 887, 886)])
me_sphere_002.polygons.foreach_set('use_smooth', [1, 1, 1, 1, 1, 1, 1, 1, 1, 1, 1, 1, 1, 1, 1, 1, 1, 1, 1, 1, 1, 1, 1, 1, 1, 1, 1, 1, 1, 1, 1, 1, 1, 1, 1, 1, 1, 1, 1, 1, 1, 1, 1, 1, 1, 1, 1, 1, 1, 1, 1, 1, 1, 1, 1, 1, 1, 1, 1, 1, 1, 1, 1, 1, 1, 1, 1, 1, 1, 1, 1, 1, 1, 1, 1, 1, 1, 1, 1, 1, 1, 1, 1, 1, 1, 1, 1, 1, 1, 1, 1, 1, 1, 1, 1, 1, 1, 1, 1, 1, 1, 1, 1, 1, 1, 1, 1, 1, 1, 1, 1, 1, 1, 1, 1, 1, 1, 1, 1, 1, 1, 1, 1, 1, 1, 1, 1, 1, 1, 1, 1, 1, 1, 1, 1, 1, 1, 1, 1, 1, 1, 1, 1, 1, 1, 1, 1, 1, 1, 1, 1, 1, 1, 1, 1, 1, 1, 1, 1, 1, 1, 1, 1, 1, 1, 1, 1, 1, 1, 1, 1, 1, 1, 1, 1, 1, 1, 1, 1, 1, 1, 1, 1, 1, 1, 1, 1, 1, 1, 1, 1, 1, 1, 1, 1, 1, 1, 1, 1, 1, 1, 1, 1, 1, 1, 1, 1, 1, 1, 1, 1, 1, 1, 1, 1, 1, 1, 1, 1, 1, 1, 1, 1, 1, 1, 1, 1, 1, 1, 1, 1, 1, 1, 1, 1, 1, 1, 1, 1, 1, 1, 1, 1, 1, 1, 1, 1, 1, 1, 1, 1, 1, 1, 1, 1, 1, 1, 1, 1, 1, 1, 1, 1, 1, 1, 1, 1, 1, 1, 1, 1, 1, 1, 1, 1, 1, 1, 1, 1, 1, 1, 1, 1, 1, 1, 1, 1, 1, 1, 1, 1, 1, 1, 1, 1, 1, 1, 1, 1, 1, 1, 1, 1, 1, 1, 1, 1, 1, 1, 1, 1, 1, 1, 1, 1, 1, 1, 1, 1, 1, 1, 1, 1, 1, 1, 1, 1, 1, 1, 1, 1, 1, 1, 1, 1, 1, 1, 1, 1, 1, 1, 1, 1, 1, 1, 1, 1, 1, 1, 1, 1, 1, 1, 1, 1, 1, 1, 1, 1, 1, 1, 1, 1, 1, 1, 1, 1, 1, 1, 1, 1, 1, 1, 1, 1, 1, 1, 1, 1, 1, 1, 1, 1, 1, 1, 1, 1, 1, 1, 1, 1, 1, 1, 1, 1, 1, 1, 1, 1, 1, 1, 1, 1, 1, 1, 1, 1, 1, 1, 1, 1, 1, 1, 1, 1, 1, 1, 1, 1, 1, 1, 1, 1, 1, 1, 1, 1, 1, 1, 1, 1, 1, 1, 1, 1, 1, 1, 1, 1, 1, 1, 1, 1, 1, 1, 1, 1, 1, 1, 1, 1, 1, 1, 1, 1, 1, 1, 1, 1, 1, 1, 1, 1, 1, 1, 1, 1, 1, 1, 1, 1, 1, 1, 1, 1, 1, 1, 1, 1, 1, 1, 1, 1, 1, 1, 1, 1, 1, 1, 1, 1, 1, 1, 1, 1, 1, 1, 1, 1, 1, 1, 1, 1, 1, 1, 1, 1, 1, 1, 1, 1, 1, 1, 1, 1, 1, 1, 1, 1, 1, 1, 1, 1, 1, 1, 1, 1, 1, 1, 1, 1, 1, 1, 1, 1, 1, 1, 1, 1, 1, 1, 1, 1, 1, 1, 1, 1, 1, 1, 1, 1, 1, 1, 1, 1, 1, 1, 1, 1, 1, 1, 1, 1, 1, 1, 1, 1, 1, 1, 1, 1, 1, 1, 1, 1, 1, 1, 1, 1, 1, 1, 1, 1, 1, 1, 1, 1, 1, 1, 1, 1, 1, 1, 1, 1, 1, 1, 1, 1, 1, 1, 1, 1, 1, 1, 1, 1, 1, 1, 1, 1, 1, 1, 1, 1, 1, 1, 1, 1, 1, 1, 1, 1, 1, 1, 1, 1, 1, 1, 1, 1, 1, 1, 1, 1, 1, 1, 1, 1, 1, 1, 1, 1, 1, 1, 1, 1, 1, 1, 1, 1, 1, 1, 1, 1, 1, 1, 1, 1, 1, 1, 1, 1, 1, 1, 1, 1, 1, 1, 1, 1, 1, 1, 1, 1, 1, 1, 1, 1, 1, 0, 1, 1, 1, 1, 1, 1, 1, 1, 1, 1, 1, 1, 1, 0, 1, 1, 1, 1, 1, 0, 1, 1, 1, 1, 1, 1, 1, 1, 1, 1, 1, 1, 1, 1, 1, 1, 1, 1, 1, 1, 1, 1, 1, 1, 1, 1, 1, 1, 1, 1, 1, 1, 1, 1, 1, 1, 1, 1, 1, 1, 1, 1, 1, 1, 1, 1, 1, 1, 1, 1, 1, 1, 1, 1, 1, 1, 1, 1, 1, 1, 1, 1, 1, 1, 1, 1, 1, 1, 1, 1, 1, 1, 1, 1, 1, 1, 1, 1, 1, 1, 1, 1, 1, 1, 1, 1, 1, 1, 1, 1, 1, 1, 1, 1, 1, 1, 1, 1, 1, 1, 1, 1, 1, 1, 1, 1, 1, 1, 1, 1, 1, 1, 1, 1, 1, 1, 1, 1, 1, 1, 1, 1, 1, 1, 1, 1, 0, 0, 0, 0, 0, 0, 0, 0, 0, 0, 0, 0, 0, 0, 0, 0, 0, 0, 0, 0, 0, 0, 0, 0])
me_sphere_002.materials.append(mat_material_008)
me_sphere_002.use_remesh_preserve_volume = False
me_sphere_002.use_remesh_preserve_attributes = False
me_sphere_002.use_mirror_vertex_groups = False
me_sphere_002.update()

# ---- objects
ob_plane_001 = bpy.data.objects.new('Plane.001', me_plane_000)
ob_plane_003 = bpy.data.objects.new('Plane.003', me_plane_004)
ob_plane_002 = bpy.data.objects.new('Plane.002', me_plane_003)
ob_plane = bpy.data.objects.new('Plane', me_plane_001)
ob_sphere_001 = bpy.data.objects.new('Sphere.001', me_sphere_002)
ob_camera = bpy.data.objects.new('Camera', cam_camera)

# ---- transforms, parenting, visibility, modifiers, constraints
ob_plane_001.location = (-3.867, -1.628, 0.3537)
ob_plane_001.rotation_euler = (-0.00959, 0.06838, 4.73)
ob_plane_001.scale = (0.2768, 0.2768, 0.2768)
ob_plane_001.lineart.crease_threshold = 0.0
ob_plane_003.location = (4.257, 2.169, 0.3515)
ob_plane_003.rotation_euler = (-0.00959, 0.06838, 1.571)
ob_plane_003.scale = (0.2768, 0.2768, 0.2768)
ob_plane_003.lineart.crease_threshold = 0.0
ob_plane_002.location = (-1.688, 4.436, 0.3529)
ob_plane_002.rotation_euler = (-0.00959, 0.06838, 3.142)
ob_plane_002.scale = (0.2768, 0.2768, 0.2768)
ob_plane_002.lineart.crease_threshold = 0.0
ob_plane.location = (1.928, -3.727, 0.3199)
ob_plane.rotation_euler = (0.0, 0.06981, -0.01745)
ob_plane.scale = (0.2768, 0.2768, 0.2768)
ob_plane.lineart.crease_threshold = 0.0
ob_sphere_001.location = (0.1582, 0.3241, 0.192)
ob_sphere_001.scale = (0.273, 0.273, 0.273)
ob_sphere_001.lineart.crease_threshold = 0.0
ob_camera.location = (7.481, -6.508, 5.344)
ob_camera.rotation_euler = (1.109, 0.01082, 0.8149)
ob_camera.lock_rotations_4d = False
ob_camera.empty_display_type = 'ARROWS'
ob_camera.color = (0.0, 0.0, 0.0, 0.0)
ob_camera.display_type = 'WIRE'
ob_camera.lineart.crease_threshold = 0.0

# ---- collection membership
col_collection_1.objects.link(ob_plane_001)
col_collection_1.objects.link(ob_plane_003)
col_collection_1.objects.link(ob_plane_002)
col_collection_1.objects.link(ob_plane)
col_collection_1.objects.link(ob_sphere_001)
col_collection_1.objects.link(ob_camera)

# ---- scene / render settings (as saved in the file)
scene.camera = ob_camera
scene.frame_start = 1; scene.frame_end = 250; scene.frame_set(1)
scene.render.engine = 'CYCLES'
scene.render.resolution_percentage = 50
scene.render.dither_intensity = 0.0
scene.cycles.use_denoising = False
scene.cycles.samples = 10
scene.cycles.sampling_pattern = 'TABULATED_SOBOL'
scene.cycles.light_sampling_threshold = 0.0
scene.cycles.use_adaptive_sampling = False
scene.cycles.use_light_tree = False
scene.cycles.blur_glossy = 0.0
scene.cycles.pixel_filter_type = 'GAUSSIAN'
scene.cycles.sample_clamp_indirect = 0.0
scene.view_settings.view_transform = 'Standard'
bpy.context.view_layer.update()

# ---- added for rendering (the .blend has no usable light): sun
light_auto_sun = bpy.data.lights.new('AutoSun', 'SUN')
light_auto_sun.energy = 3.0
light_auto_sun.angle = 0.0523599
ob_auto_sun = bpy.data.objects.new('AutoSun', light_auto_sun)
scene.collection.objects.link(ob_auto_sun)
ob_auto_sun.rotation_euler = (0.872665, 0.174533, 0.523599)
bpy.context.view_layer.update()
